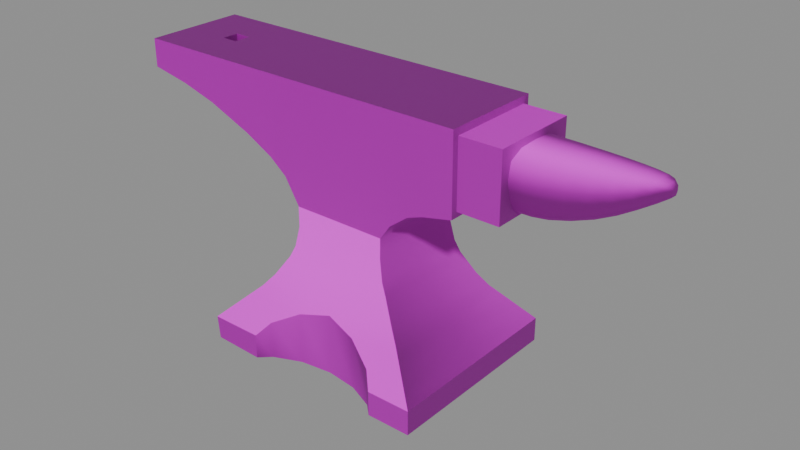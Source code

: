 # Source: anvil.blend  (saved by Blender 5.1.30; exported with 4.5.12 LTS)
import bpy
from mathutils import Matrix  # noqa: F401  (used for matrix-valued properties, if any)

bpy.ops.wm.read_factory_settings(use_empty=True)
scene = bpy.context.scene
scene.name = 'Scene'

# ---- images (referenced by path relative to the original .blend; pixels are not part of the script)
import os
ASSET_DIR = os.environ.get("B2B_ASSET_DIR", "")  # directory of the original .blend (textures are referenced by path, not embedded)
HERE = os.path.dirname(os.path.abspath(__file__))  # packed textures are extracted next to this script under _unpacked/

def load_image(name, relpath, width, height, colorspace="sRGB"):
    """Load a texture the original file referenced (path relative to the .blend, or extracted next to this script)."""
    p = next((c for c in (os.path.join(HERE, relpath), os.path.join(ASSET_DIR, relpath)) if relpath and os.path.exists(c)), "")
    if p:
        img = bpy.data.images.load(p, check_existing=True)
        img.name = name
    else:  # same state as the original file: an image datablock whose file is absent (Cycles renders it pink)
        img = bpy.data.images.new(name, width, height)
        img.source = "FILE"
        img.filepath = "//" + (relpath or name)
    img.colorspace_settings.name = colorspace
    return img
img_t_trim_metal_basecolor_png = load_image('T_Trim_Metal_BaseColor.png', 'T_Trim_Metal_BaseColor.png', 1024, 1024, 'sRGB')
img_t_trim_metal_normal_png = load_image('T_Trim_Metal_Normal.png', 'T_Trim_Metal_Normal.png', 1024, 1024, 'Non-Color')

# ---- materials (node trees are filled in below, after node groups)
mat_mi_trim_metal = bpy.data.materials.new('MI_Trim_Metal')
mat_mi_trim_metal.roughness = 0.8727

# ---- material node trees
mat_mi_trim_metal.use_nodes = True; mat_mi_trim_metal.node_tree.nodes.clear()
_N = mat_mi_trim_metal.node_tree.nodes; _L = mat_mi_trim_metal.node_tree.links
n0 = _N.new('ShaderNodeBsdfPrincipled'); n0.name = 'Principled BSDF'; n0.location = (-200, 100)
n0.inputs[2].default_value = 0.8727
n1 = _N.new('ShaderNodeOutputMaterial'); n1.name = 'Material Output'; n1.location = (200, 100)
n2 = _N.new('ShaderNodeNormalMap'); n2.name = 'Normal Map'; n2.location = (-600, -600)
n2.label = 'Normal/Map'
n3 = _N.new('ShaderNodeTexImage'); n3.name = 'Image Texture'; n3.location = (-600, 300)
n3.image = img_t_trim_metal_basecolor_png
n4 = _N.new('ShaderNodeTexImage'); n4.name = 'Image Texture.001'; n4.location = (-900, -1200)
n4.image = img_t_trim_metal_normal_png
_L.new(n0.outputs[0], n1.inputs[0])
_L.new(n2.outputs[0], n0.inputs[5])
_L.new(n3.outputs[0], n0.inputs[0])
_L.new(n4.outputs[0], n2.inputs[1])
n1.is_active_output = True

# ---- meshes
me_cube_025 = bpy.data.meshes.new('Cube.025')
me_cube_025.from_pydata([(-0.2464, -0.197, 0.002674), (-0.2464, -0.2008, 0.05385), (0.2464, -0.2008, 0.002674), (0.2464, -0.2008, 0.05385), (-0.1702, -0.1426, 0.1281), (0.1702, -0.1426, 0.1281), (-0.1091, -0.108, 0.2221), (0.1093, -0.108, 0.2221), (-0.101, -0.1028, 0.307), (0.1011, -0.1028, 0.307), (-0.1067, -0.1067, 0.5587), (0.1067, -0.1067, 0.5587), (0.1979, -0.1051, 0.3816), (0.1977, -0.1067, 0.5587), (0.261, -0.106, 0.3962), (0.2608, -0.1067, 0.5587), (-0.2282, -0.1063, 0.4245), (-0.228, -0.1067, 0.5587), (-0.1674, -0.1067, 0.5587), (-0.1676, -0.1052, 0.3911), (-0.4794, -0.1067, 0.5004), (-0.4794, -0.1067, 0.5587), (0.261, -0.09288, 0.407), (0.2608, -0.09332, 0.5439), (0.3477, -0.09331, 0.407), (0.3477, -0.09332, 0.5439), (-0.3765, -0.01829, 0.4788), (-0.3427, -0.01829, 0.4692), (-0.3211, -0.1067, 0.5587), (-0.3972, -0.1067, 0.5587), (-0.3764, -0.01765, 0.5587), (-0.3419, -0.01765, 0.5587), (-0.3972, -0.03849, 0.5587), (-0.3211, -0.03849, 0.5587), (-0.3969, -0.1067, 0.4846), (-0.3223, -0.1067, 0.4634), (-0.3211, 0.0, 0.5587), (-0.228, 0.0, 0.5587), (-0.2461, 3.426e-10, 0.002674), (0.2464, 3.426e-10, 0.002674), (-0.2464, 3.426e-10, 0.05385), (-0.1702, 3.426e-10, 0.1281), (0.2464, 3.426e-10, 0.05385), (0.1702, 3.426e-10, 0.1281), (-0.1091, 2.947e-10, 0.2221), (0.1093, 2.947e-10, 0.2221), (-0.101, 1.812e-10, 0.307), (0.1011, 1.812e-10, 0.307), (-0.1676, 6.787e-11, 0.3911), (0.1979, 7.419e-11, 0.3816), (-0.1674, 0.0, 0.5587), (0.1067, 0.0, 0.5587), (-0.1067, 0.0, 0.5587), (0.1977, 0.0, 0.5587), (0.261, 3.474e-11, 0.3962), (0.2608, 0.0, 0.5587), (0.261, 2.569e-11, 0.407), (0.2608, 0.0, 0.5439), (-0.2282, 2.14e-11, 0.4245), (-0.3223, 0.0, 0.4634), (0.3477, 9.834e-13, 0.407), (0.3477, 0.0, 0.5439), (-0.3419, 0.0, 0.5587), (-0.3427, 0.0, 0.4692), (-0.3972, 0.0, 0.5587), (-0.4794, 0.0, 0.5004), (-0.4794, 0.0, 0.5587), (-0.3969, 0.0, 0.4846), (-0.3764, 0.0, 0.5587), (-0.3765, 0.0, 0.4788), (-0.1313, -0.1067, 0.5587), (-0.1315, -0.1044, 0.3613), (-0.1313, 0.0, 0.5587), (-0.1315, 1.086e-10, 0.3613), (-0.1361, -0.2008, 0.05385), (0.1543, -0.2008, 0.05385), (-0.1361, -0.2008, 0.002674), (0.1543, -0.2008, 0.002674), (0.1317, -0.1793, 0.08124), (-0.1135, -0.1793, 0.08124), (-0.05724, -0.1554, 0.1118), (0.008047, -0.1426, 0.1281), (0.07545, -0.1554, 0.1118), (-0.05728, -0.1554, 0.002674), (-0.1136, -0.1793, 0.002674), (0.07549, -0.1554, 0.002674), (0.1318, -0.1793, 0.002674), (0.009106, -0.1471, 0.002674), (-0.2183, 3.426e-10, 0.08124), (-0.2183, -0.1793, 0.08124), (-0.187, 3.426e-10, 0.1118), (-0.187, -0.1554, 0.1118), (0.007709, -0.1078, 0.2221), (0.007693, -0.1025, 0.307), (0.008043, -0.1067, 0.5587), (0.008043, 0.0, 0.5587), (0.187, 3.426e-10, 0.1118), (0.187, -0.1554, 0.1118), (0.2183, -0.1793, 0.08124), (0.2183, 3.426e-10, 0.08124), (0.1646, -0.1046, 0.3696), (0.1643, -0.1067, 0.5587), (0.1646, 9.693e-11, 0.3696), (0.1643, 0.0, 0.5587), (0.007444, -0.1031, 0.2646), (0.1008, 2.128e-10, 0.2646), (0.1008, -0.1034, 0.2646), (-0.1006, 2.127e-10, 0.2646), (-0.1006, -0.1034, 0.2646), (-0.1207, -0.1122, 0.1977), (-0.1484, -0.1288, 0.1545), (0.1209, -0.1122, 0.1977), (0.1485, -0.1288, 0.1545), (-0.1483, 3.426e-10, 0.1546), (-0.1207, 3.207e-10, 0.1977), (0.1209, 3.208e-10, 0.1977), (0.1485, 3.426e-10, 0.1546), (0.007746, -0.1288, 0.1544), (0.007605, -0.1121, 0.1977), (0.1243, -0.1037, 0.3389), (0.1269, -0.1067, 0.5587), (0.1243, 1.407e-10, 0.3389), (0.1269, 0.0, 0.5587), (-0.2463, 0.2008, 0.002674), (0.2464, 0.2008, 0.002674), (0.1702, 0.1426, 0.1281), (-0.1091, 0.108, 0.2221), (0.1093, 0.108, 0.2221), (-0.101, 0.1028, 0.307), (0.1979, 0.1051, 0.3816), (0.2608, 0.1067, 0.5587), (-0.1674, 0.1067, 0.5587), (-0.1676, 0.1052, 0.3911), (-0.4794, 0.1067, 0.5004), (-0.4794, 0.1067, 0.5587), (0.261, 0.09288, 0.407), (0.2608, 0.09332, 0.5439), (0.3477, 0.09331, 0.407), (0.3477, 0.09332, 0.5439), (-0.3765, 0.01829, 0.4788), (-0.3427, 0.01829, 0.4692), (-0.3211, 0.1067, 0.5587), (-0.3972, 0.1067, 0.5587), (-0.3764, 0.01765, 0.5587), (-0.3419, 0.01765, 0.5587), (-0.3972, 0.03849, 0.5587), (-0.3211, 0.03849, 0.5587), (-0.3969, 0.1067, 0.4846), (-0.3223, 0.1067, 0.4634), (-0.1313, 0.1067, 0.5587), (-0.1315, 0.1044, 0.3613), (-0.1361, 0.2008, 0.002674), (0.1543, 0.2008, 0.002674), (-0.1136, 0.1793, 0.002674), (0.009106, 0.1471, 0.002674), (-0.2183, 0.1793, 0.08124), (0.008043, 0.1067, 0.5587), (0.187, 0.1554, 0.1118), (0.2183, 0.1793, 0.08124), (0.1646, 0.1046, 0.3696), (0.1643, 0.1067, 0.5587), (0.1008, 0.1034, 0.2646), (-0.1207, 0.1122, 0.1977), (-0.1484, 0.1288, 0.1545), (0.1269, 0.1067, 0.5587), (0.4061, -0.04029, 0.4186), (0.4061, -0.06569, 0.5157), (0.4061, 0.0, 0.4143), (0.4061, 0.0, 0.5309), (0.3511, 0.0, 0.5309), (0.3511, 3.464e-13, 0.4097), (0.3511, -0.06784, 0.5151), (0.3511, -0.04157, 0.4142), (0.4858, 0.0, 0.439), (0.4858, -0.03337, 0.4423), (0.4858, -0.05409, 0.5189), (0.4858, 0.0, 0.5309), (0.5513, 0.0, 0.4731), (0.5504, -0.02284, 0.4752), (0.5504, -0.03644, 0.5234), (0.5513, 0.0, 0.5309), (0.5941, 0.0, 0.5006), (0.5869, -0.01315, 0.4988), (0.5869, -0.01968, 0.5248), (0.5941, 0.0, 0.5275), (0.4061, -0.06557, 0.4509), (0.3511, -0.06768, 0.4477), (0.4858, -0.05416, 0.4678), (0.5501, -0.0368, 0.4912), (0.5898, -0.01756, 0.5094), (0.6021, -6.849e-11, 0.513), (0.3161, 0.0, 0.5309), (0.3162, 6.276e-12, 0.4097), (0.3161, -0.06784, 0.5151), (0.3162, -0.04154, 0.4142), (0.3162, -0.06768, 0.4477), (0.4061, 0.04029, 0.4186), (0.4061, 0.06569, 0.5157), (0.3511, 0.06784, 0.5151), (0.3511, 0.04157, 0.4142), (0.4858, 0.03337, 0.4423), (0.4858, 0.05409, 0.5189), (0.5504, 0.02284, 0.4752), (0.5504, 0.03644, 0.5234), (0.5869, 0.01315, 0.4988), (0.5869, 0.01968, 0.5248), (0.4061, 0.06557, 0.4509), (0.3511, 0.06768, 0.4477), (0.4858, 0.05416, 0.4678), (0.5501, 0.0368, 0.4912), (0.5898, 0.01756, 0.5094), (0.3161, 0.06784, 0.5151), (0.3162, 0.04154, 0.4142), (0.3162, 0.06768, 0.4477), (0.4061, -0.02142, 0.4149), (0.4061, -0.05474, 0.4291), (0.4061, -0.03888, 0.529), (0.3511, -0.04016, 0.5289), (0.3749, 0.0, 0.4103), (0.3749, 0.0, 0.5309), (0.3749, -0.06757, 0.5152), (0.3749, -0.04141, 0.4147), (0.3511, -0.05648, 0.425), (0.3511, -0.0221, 0.4103), (0.4858, -0.01775, 0.4394), (0.4858, -0.04528, 0.4506), (0.4858, -0.032, 0.5294), (0.4452, 0.0, 0.5309), (0.4452, 0.0, 0.4244), (0.4452, -0.0375, 0.4283), (0.4452, -0.06102, 0.517), (0.551, -0.01217, 0.4733), (0.5501, -0.0309, 0.4804), (0.551, -0.02152, 0.5299), (0.5211, -0.04574, 0.5211), (0.5212, 0.0, 0.5309), (0.5212, 0.0, 0.4558), (0.5211, -0.02838, 0.4586), (0.5919, -0.007366, 0.5003), (0.5893, -0.01514, 0.5032), (0.5919, -0.01153, 0.527), (0.6011, 5.136e-11, 0.5074), (0.5767, 0.0, 0.4888), (0.5736, -0.01719, 0.49), (0.5767, 0.0, 0.5305), (0.5736, -0.02689, 0.5251), (0.4061, -0.0722, 0.4849), (0.3511, -0.07454, 0.4831), (0.4858, -0.05953, 0.4946), (0.5501, -0.04025, 0.5081), (0.5893, -0.0193, 0.5183), (0.6011, -6.849e-11, 0.5206), (0.5733, -0.02713, 0.5019), (0.5992, -0.008587, 0.5125), (0.521, -0.04595, 0.4794), (0.4452, -0.06098, 0.4578), (0.3749, -0.06742, 0.4481), (0.3161, -0.04016, 0.5289), (0.3162, -0.05648, 0.425), (0.3162, -0.02207, 0.4103), (0.3161, -0.07454, 0.4831), (0.4061, 0.02142, 0.4149), (0.4061, 0.05474, 0.4291), (0.4061, 0.03888, 0.529), (0.3511, 0.04016, 0.5289), (0.3749, 0.06757, 0.5152), (0.3749, 0.04141, 0.4147), (0.3511, 0.05648, 0.425), (0.3511, 0.0221, 0.4103), (0.4858, 0.01775, 0.4394), (0.4858, 0.04528, 0.4506), (0.4858, 0.032, 0.5294), (0.4452, 0.0375, 0.4283), (0.4452, 0.06102, 0.517), (0.551, 0.01217, 0.4733), (0.5501, 0.0309, 0.4804), (0.551, 0.02152, 0.5299), (0.5211, 0.04574, 0.5211), (0.5211, 0.02838, 0.4586), (0.5919, 0.007366, 0.5003), (0.5893, 0.01514, 0.5032), (0.5919, 0.01153, 0.527), (0.5736, 0.01719, 0.49), (0.5736, 0.02689, 0.5251), (0.4061, 0.0722, 0.4849), (0.3511, 0.07454, 0.4831), (0.4858, 0.05953, 0.4946), (0.5501, 0.04025, 0.5081), (0.5893, 0.0193, 0.5183), (0.5733, 0.02713, 0.5019), (0.5992, 0.008587, 0.5125), (0.521, 0.04595, 0.4794), (0.4452, 0.06098, 0.4578), (0.3749, 0.06742, 0.4481), (0.3161, 0.04016, 0.5289), (0.3162, 0.05648, 0.425), (0.3162, 0.02207, 0.4103), (0.3161, 0.07454, 0.4831), (0.5212, -0.02704, 0.5297), (0.3749, -0.02201, 0.4108), (0.3749, -0.04, 0.5289), (0.3749, -0.05626, 0.4256), (0.4452, -0.05093, 0.4378), (0.4452, -0.03611, 0.5292), (0.4452, -0.01994, 0.4249), (0.5756, -0.009223, 0.4889), (0.5212, -0.01511, 0.4562), (0.5211, -0.03848, 0.4653), (0.5983, -0.007535, 0.5069), (0.5733, -0.02293, 0.4939), (0.5756, -0.01588, 0.5298), (0.5733, -0.02958, 0.5142), (0.5983, -0.009617, 0.5203), (0.5211, -0.05041, 0.5013), (0.4452, -0.0671, 0.4889), (0.3749, -0.07425, 0.4833), (0.5212, 0.02704, 0.5297), (0.3749, 0.02201, 0.4108), (0.3749, 0.04, 0.5289), (0.3749, 0.05626, 0.4256), (0.4452, 0.05093, 0.4378), (0.4452, 0.03611, 0.5292), (0.4452, 0.01994, 0.4249), (0.5756, 0.009223, 0.4889), (0.5212, 0.01511, 0.4562), (0.5211, 0.03848, 0.4653), (0.5983, 0.007535, 0.5069), (0.5733, 0.02293, 0.4939), (0.5756, 0.01588, 0.5298), (0.5733, 0.02958, 0.5142), (0.5983, 0.009617, 0.5203), (0.5211, 0.05041, 0.5013), (0.4452, 0.0671, 0.4889), (0.3749, 0.07425, 0.4833), (-0.2464, 0.2008, 0.05385), (0.2464, 0.2008, 0.05385), (-0.1702, 0.1426, 0.1281), (0.1011, 0.1028, 0.307), (-0.1067, 0.1067, 0.5587), (0.1067, 0.1067, 0.5587), (0.1977, 0.1067, 0.5587), (0.261, 0.106, 0.3962), (-0.2282, 0.1063, 0.4245), (-0.228, 0.1067, 0.5587), (-0.1361, 0.2008, 0.05385), (0.1543, 0.2008, 0.05385), (0.1317, 0.1793, 0.08124), (-0.1135, 0.1793, 0.08124), (-0.05724, 0.1554, 0.1118), (0.008047, 0.1426, 0.1281), (0.07545, 0.1554, 0.1118), (-0.05728, 0.1554, 0.002674), (0.07549, 0.1554, 0.002674), (0.1318, 0.1793, 0.002674), (-0.187, 0.1554, 0.1118), (0.007709, 0.1078, 0.2221), (0.007693, 0.1025, 0.307), (0.007444, 0.1031, 0.2646), (-0.1006, 0.1034, 0.2646), (0.1209, 0.1122, 0.1977), (0.1485, 0.1288, 0.1545), (0.007746, 0.1288, 0.1544), (0.007605, 0.1121, 0.1977), (0.1243, 0.1037, 0.3389), (-0.2464, -0.197, 0.002674), (-0.2464, 3.126e-10, 0.002674), (0.2464, -0.197, 0.002674), (0.2464, 3.126e-10, 0.002674), (-0.1361, -0.197, 0.002674), (0.1543, -0.197, 0.002674), (-0.1136, -0.176, 0.002674), (-0.05728, -0.1525, 0.002674), (0.009106, -0.1443, 0.002674), (0.1318, -0.176, 0.002674), (0.07549, -0.1525, 0.002674), (-0.2464, 0.197, 0.002674), (0.2464, 0.197, 0.002674), (-0.1361, 0.197, 0.002674), (0.1543, 0.197, 0.002674), (-0.1136, 0.176, 0.002674), (0.07549, 0.1525, 0.002674), (0.1318, 0.176, 0.002674), (-0.05728, 0.1525, 0.002674), (0.009106, 0.1443, 0.002674)], [], [(38, 0, 1, 40), (2, 3, 75, 77), (1, 0, 76, 74), (5, 81, 82, 97), (104, 106, 9, 93), (116, 112, 5, 43), (13, 12, 14, 15), (101, 100, 12, 13), (16, 17, 28, 35), (19, 18, 17, 16), (71, 70, 18, 19), (37, 17, 18, 50), (93, 9, 11, 94), (65, 67, 34, 20), (29, 32, 21), (57, 55, 15, 23), (15, 14, 22, 23), (32, 29, 28, 33), (23, 22, 24, 25), (29, 34, 35, 28), (34, 29, 21, 20), (56, 22, 14, 54), (73, 46, 8, 71), (54, 14, 12, 49), (121, 119, 9, 47), (17, 33, 28), (105, 106, 7, 45), (6, 92, 104, 108), (95, 52, 10, 94), (64, 66, 21, 32), (37, 36, 33, 17), (31, 30, 32, 33), (62, 31, 33, 36), (27, 26, 30, 31), (63, 27, 31, 62), (26, 27, 35, 34), (69, 26, 34, 67), (27, 63, 59, 35), (2, 39, 42, 3), (5, 97, 96, 43), (4, 41, 90, 91), (45, 7, 111, 115), (108, 107, 44, 6), (70, 10, 52, 72), (35, 59, 58, 16), (120, 122, 51, 11), (16, 58, 48, 19), (25, 24, 60, 61), (24, 22, 56, 60), (25, 61, 57, 23), (15, 55, 53, 13), (26, 69, 68, 30), (30, 68, 64, 32), (21, 66, 65, 20), (153, 351, 382, 379), (18, 70, 72, 50), (48, 73, 71, 19), (8, 10, 70, 71), (85, 82, 81, 87), (86, 78, 82, 85), (77, 75, 78, 86), (74, 76, 84, 79), (83, 80, 79, 84), (87, 81, 80, 83), (51, 95, 94, 11), (79, 89, 1, 74), (89, 88, 40, 1), (80, 91, 89, 79), (91, 90, 88, 89), (8, 93, 94, 10), (110, 113, 41, 4), (108, 104, 93, 8), (81, 4, 91, 80), (97, 82, 78, 98), (96, 97, 98, 99), (99, 98, 3, 42), (98, 78, 75, 3), (13, 53, 103, 101), (49, 12, 100, 102), (120, 119, 100, 101), (109, 118, 92, 6), (4, 81, 117, 110), (81, 5, 112, 117), (118, 111, 7, 92), (118, 109, 110, 117), (113, 110, 109, 114), (112, 116, 115, 111), (111, 118, 117, 112), (6, 44, 114, 109), (8, 46, 107, 108), (47, 9, 106, 105), (92, 7, 106, 104), (11, 9, 119, 120), (101, 103, 122, 120), (102, 100, 119, 121), (38, 40, 334, 123), (116, 43, 125, 360), (37, 50, 131, 343), (65, 133, 147, 67), (142, 134, 145), (57, 136, 130, 55), (130, 136, 135, 341), (145, 146, 141, 142), (136, 138, 137, 135), (56, 54, 341, 135), (73, 150, 128, 46), (54, 49, 129, 341), (121, 47, 337, 363), (343, 141, 146), (105, 45, 127, 161), (95, 156, 338, 52), (64, 145, 134, 66), (37, 343, 146, 36), (144, 146, 145, 143), (62, 36, 146, 144), (140, 144, 143, 139), (63, 62, 144, 140), (139, 147, 148, 140), (69, 67, 147, 139), (140, 148, 59, 63), (124, 335, 42, 39), (125, 43, 96, 157), (336, 354, 90, 41), (45, 115, 359, 127), (358, 126, 44, 107), (149, 72, 52, 338), (148, 342, 58, 59), (164, 339, 51, 122), (342, 132, 48, 58), (138, 61, 60, 137), (137, 60, 56, 135), (138, 136, 57, 61), (130, 340, 53, 55), (139, 143, 68, 69), (143, 145, 64, 68), (134, 133, 65, 66), (86, 85, 374, 373), (131, 50, 72, 149), (48, 132, 150, 73), (51, 339, 156, 95), (155, 334, 40, 88), (354, 155, 88, 90), (163, 336, 41, 113), (96, 99, 158, 157), (99, 42, 335, 158), (340, 160, 103, 53), (49, 102, 159, 129), (113, 114, 162, 163), (360, 359, 115, 116), (126, 162, 114, 44), (128, 358, 107, 46), (47, 105, 161, 337), (160, 164, 122, 103), (102, 121, 363, 159), (176, 226, 298, 235), (226, 175, 234, 298), (298, 234, 179, 233), (235, 298, 233, 180), (172, 223, 299, 221), (223, 170, 218, 299), (299, 218, 167, 214), (221, 299, 214, 165), (169, 217, 300, 219), (217, 171, 220, 300), (300, 220, 166, 216), (219, 300, 216, 168), (186, 222, 301, 256), (222, 172, 221, 301), (301, 221, 165, 215), (256, 301, 215, 185), (185, 215, 302, 255), (215, 165, 229, 302), (302, 229, 174, 225), (255, 302, 225, 187), (168, 216, 303, 227), (216, 166, 230, 303), (303, 230, 175, 226), (227, 303, 226, 176), (165, 214, 304, 229), (214, 167, 228, 304), (304, 228, 173, 224), (229, 304, 224, 174), (178, 231, 305, 243), (231, 177, 242, 305), (305, 242, 181, 238), (243, 305, 238, 182), (174, 224, 306, 237), (224, 173, 236, 306), (306, 236, 177, 231), (237, 306, 231, 178), (187, 225, 307, 254), (225, 174, 237, 307), (307, 237, 178, 232), (254, 307, 232, 188), (189, 239, 308, 253), (239, 182, 238, 308), (308, 238, 181, 241), (253, 308, 241, 190), (188, 232, 309, 252), (232, 178, 243, 309), (309, 243, 182, 239), (252, 309, 239, 189), (180, 233, 310, 244), (233, 179, 245, 310), (310, 245, 183, 240), (244, 310, 240, 184), (179, 249, 311, 245), (249, 188, 252, 311), (311, 252, 189, 250), (245, 311, 250, 183), (183, 250, 312, 240), (250, 189, 253, 312), (312, 253, 190, 251), (240, 312, 251, 184), (175, 248, 313, 234), (248, 187, 254, 313), (313, 254, 188, 249), (234, 313, 249, 179), (166, 246, 314, 230), (246, 185, 255, 314), (314, 255, 187, 248), (230, 314, 248, 175), (171, 247, 315, 220), (247, 186, 256, 315), (315, 256, 185, 246), (220, 315, 246, 166), (172, 194, 259, 223), (247, 260, 195, 186), (169, 191, 257, 217), (223, 259, 192, 170), (195, 258, 222, 186), (217, 257, 193, 171), (213, 297, 285, 207), (222, 258, 194, 172), (176, 235, 316, 271), (235, 180, 276, 316), (316, 276, 203, 277), (271, 316, 277, 201), (199, 266, 317, 268), (266, 196, 261, 317), (317, 261, 167, 218), (268, 317, 218, 170), (169, 219, 318, 264), (219, 168, 263, 318), (318, 263, 197, 265), (264, 318, 265, 198), (207, 293, 319, 267), (293, 206, 262, 319), (319, 262, 196, 266), (267, 319, 266, 199), (206, 292, 320, 262), (292, 208, 270, 320), (320, 270, 200, 272), (262, 320, 272, 196), (168, 227, 321, 263), (227, 176, 271, 321), (321, 271, 201, 273), (263, 321, 273, 197), (196, 272, 322, 261), (272, 200, 269, 322), (322, 269, 173, 228), (261, 322, 228, 167), (202, 282, 323, 274), (282, 204, 279, 323), (323, 279, 181, 242), (274, 323, 242, 177), (200, 278, 324, 269), (278, 202, 274, 324), (324, 274, 177, 236), (269, 324, 236, 173), (208, 291, 325, 270), (291, 209, 275, 325), (325, 275, 202, 278), (270, 325, 278, 200), (210, 290, 326, 280), (290, 190, 241, 326), (326, 241, 181, 279), (280, 326, 279, 204), (209, 289, 327, 275), (289, 210, 280, 327), (327, 280, 204, 282), (275, 327, 282, 202), (180, 244, 328, 276), (244, 184, 281, 328), (328, 281, 205, 283), (276, 328, 283, 203), (203, 283, 329, 287), (283, 205, 288, 329), (329, 288, 210, 289), (287, 329, 289, 209), (205, 281, 330, 288), (281, 184, 251, 330), (330, 251, 190, 290), (288, 330, 290, 210), (201, 277, 331, 286), (277, 203, 287, 331), (331, 287, 209, 291), (286, 331, 291, 208), (197, 273, 332, 284), (273, 201, 286, 332), (332, 286, 208, 292), (284, 332, 292, 206), (198, 265, 333, 285), (265, 197, 284, 333), (333, 284, 206, 293), (285, 333, 293, 207), (285, 297, 211, 198), (192, 296, 268, 170), (268, 296, 212, 199), (198, 211, 294, 264), (264, 294, 191, 169), (199, 212, 295, 267), (267, 295, 213, 207), (171, 193, 260, 247), (124, 152, 345, 335), (334, 344, 151, 123), (125, 157, 350, 349), (357, 356, 337, 161), (340, 130, 341, 129), (160, 340, 129, 159), (342, 148, 141, 343), (132, 342, 343, 131), (150, 132, 131, 149), (356, 156, 339, 337), (142, 141, 148, 147), (147, 133, 134, 142), (126, 358, 357, 355), (128, 150, 149, 338), (352, 154, 349, 350), (353, 352, 350, 346), (152, 353, 346, 345), (344, 347, 153, 151), (351, 153, 347, 348), (154, 351, 348, 349), (347, 344, 334, 155), (348, 347, 155, 354), (128, 338, 156, 356), (358, 128, 356, 357), (349, 348, 354, 336), (157, 158, 346, 350), (158, 335, 345, 346), (164, 160, 159, 363), (162, 126, 355, 362), (336, 163, 361, 349), (349, 361, 360, 125), (362, 355, 127, 359), (362, 361, 163, 162), (359, 360, 361, 362), (355, 357, 161, 127), (339, 164, 363, 337), (151, 153, 379, 377), (124, 39, 367, 376), (87, 83, 371, 372), (77, 86, 373, 369), (152, 124, 376, 378), (38, 123, 375, 365), (2, 77, 369, 366), (123, 151, 377, 375), (351, 154, 383, 382), (83, 84, 370, 371), (76, 0, 364, 368), (154, 352, 380, 383), (39, 2, 366, 367), (353, 152, 378, 381), (0, 38, 365, 364), (84, 76, 368, 370), (372, 371, 365), (365, 382, 383), (368, 364, 370), (364, 365, 370), (365, 367, 372), (367, 366, 373), (374, 367, 373), (366, 369, 373), (371, 370, 365), (367, 374, 372), (365, 375, 379), (375, 377, 379), (376, 367, 381), (367, 365, 383), (380, 367, 383), (381, 378, 376), (380, 381, 367), (365, 379, 382), (352, 353, 381, 380), (85, 87, 372, 374)])
me_cube_025.polygons.foreach_set('use_smooth', [True] * 386)
_k = set([(0, 1), (0, 38), (0, 76), (0, 364), (1, 40), (1, 74), (1, 89), (2, 3), (2, 39), (2, 77), (2, 366), (3, 42), (3, 75), (3, 98), (4, 91), (4, 110), (5, 97), (5, 112), (6, 108), (6, 109), (7, 106), (7, 111), (8, 71), (8, 108), (9, 106), (9, 119), (10, 70), (10, 94), (11, 94), (11, 120), (12, 14), (12, 100), (13, 15), (13, 101), (14, 15), (14, 54), (15, 55), (16, 19), (16, 35), (17, 18), (17, 28), (18, 70), (19, 71), (20, 21), (20, 34), (20, 65), (21, 29), (21, 66), (22, 23), (22, 24), (22, 56), (23, 25), (23, 57), (24, 25), (24, 60), (25, 61), (26, 27), (26, 30), (26, 69), (27, 31), (27, 63), (28, 29), (30, 31), (30, 68), (31, 62), (34, 35), (38, 123), (39, 124), (40, 334), (42, 335), (54, 341), (55, 130), (56, 135), (57, 136), (60, 137), (61, 138), (62, 144), (63, 140), (65, 133), (66, 134), (68, 143), (69, 139), (74, 76), (74, 79), (75, 77), (75, 78), (76, 84), (77, 86), (78, 82), (79, 80), (80, 81), (81, 82), (83, 84), (83, 87), (85, 86), (85, 87), (89, 91), (97, 98), (100, 119), (101, 120), (109, 110), (111, 112), (123, 151), (123, 334), (123, 375), (124, 152), (124, 335), (124, 376), (125, 157), (125, 360), (126, 162), (126, 358), (127, 161), (127, 359), (128, 150), (128, 358), (129, 159), (129, 341), (130, 340), (130, 341), (131, 149), (131, 343), (132, 150), (132, 342), (133, 134), (133, 147), (134, 142), (135, 136), (135, 137), (136, 138), (137, 138), (139, 140), (139, 143), (140, 144), (141, 142), (141, 343), (143, 144), (147, 148), (148, 342), (149, 338), (151, 153), (151, 344), (152, 345), (152, 353), (153, 351), (154, 351), (154, 352), (155, 334), (155, 354), (156, 338), (156, 339), (157, 158), (158, 335), (159, 363), (160, 164), (160, 340), (161, 337), (162, 163), (163, 336), (164, 339), (334, 344), (335, 345), (336, 354), (337, 363), (344, 347), (345, 346), (346, 350), (347, 348), (348, 349), (349, 350), (352, 353), (359, 360), (364, 365), (365, 375), (366, 367), (367, 376)])
me_cube_025.attributes.new('sharp_edge', 'BOOLEAN', 'EDGE').data.foreach_set('value', [ (min(e.vertices), max(e.vertices)) in _k for e in me_cube_025.edges])
_uv = me_cube_025.uv_layers.new(name='UVMap')
_uv.uv.foreach_set('vector', [0.7715, 0.932, 0.6255, 0.932, 0.6255, 0.8608, 0.7715, 0.8608, 0.3489, 0.8554, 0.3489, 0.9361, 0.2869, 0.9361, 0.2869, 0.8554, -0.005038, 0.9361, -0.004605, 0.8522, 0.06971, 0.8535, 0.06928, 0.9361, 0.41, 0.9086, 0.3205, 0.9086, 0.3577, 0.9158, 0.4192, 0.9158, 0.3204, 0.8745, 0.3742, 0.8745, 0.3744, 0.8616, 0.3205, 0.8616, 0.461, 0.8983, 0.461, 0.941, 0.4389, 0.941, 0.4389, 0.8983, 0.4303, 0.9379, 0.4303, 0.8842, 0.4668, 0.8886, 0.4668, 0.9379, 0.411, 0.9379, 0.411, 0.8805, 0.4303, 0.8842, 0.4303, 0.9379, 0.1844, 0.8972, 0.1844, 0.9379, 0.1306, 0.9379, 0.1298, 0.909, 0.2194, 0.8871, 0.2194, 0.9379, 0.1844, 0.9379, 0.1844, 0.8972, 0.2402, 0.878, 0.2402, 0.9379, 0.2194, 0.9379, 0.2194, 0.8871, 0.5047, 0.9006, 0.5047, 0.9448, 0.4766, 0.9448, 0.4766, 0.9006, 0.3205, 0.8616, 0.3744, 0.8616, 0.3777, 0.9379, 0.3207, 0.9379, 0.7325, 0.8985, 0.6812, 0.8985, 0.6812, 0.8519, 0.7325, 0.8519, 0.5831, 0.9448, 0.5831, 0.9166, 0.6212, 0.9448, 0.5626, 0.7473, 0.5626, 0.757, 0.4977, 0.757, 0.5058, 0.7473, 0.4977, 0.757, 0.4977, 0.7066, 0.5058, 0.715, 0.5058, 0.7473, 0.5831, 0.9166, 0.5831, 0.9448, 0.5478, 0.9448, 0.5478, 0.9166, 0.6467, 0.7532, 0.6467, 0.7083, 0.6859, 0.7083, 0.6859, 0.7532, 0.08658, 0.9379, 0.08679, 0.9154, 0.1298, 0.909, 0.1306, 0.9379, 0.08679, 0.9154, 0.08658, 0.9379, 0.03909, 0.9379, 0.03909, 0.9202, 0.5626, 0.715, 0.5058, 0.715, 0.4977, 0.7066, 0.5626, 0.7066, 0.5006, 0.8985, 0.4626, 0.8985, 0.4626, 0.8519, 0.5006, 0.8519, 0.6831, 0.8983, 0.6831, 0.941, 0.641, 0.941, 0.641, 0.8983, 0.5894, 0.8983, 0.5894, 0.941, 0.5698, 0.941, 0.5698, 0.8983, 0.5047, 0.9448, 0.5478, 0.9166, 0.5478, 0.9448, 0.5417, 0.8983, 0.5417, 0.941, 0.5133, 0.941, 0.5133, 0.8983, 0.2532, 0.8859, 0.3205, 0.8859, 0.3204, 0.8745, 0.2581, 0.8745, 0.3954, 0.9006, 0.4485, 0.9006, 0.4485, 0.9448, 0.3954, 0.9448, 0.5831, 0.9006, 0.6212, 0.9006, 0.6212, 0.9448, 0.5831, 0.9166, 0.5047, 0.9006, 0.5478, 0.9006, 0.5478, 0.9166, 0.5047, 0.9448, 0.5575, 0.908, 0.5735, 0.908, 0.5831, 0.9166, 0.5478, 0.9166, 0.5575, 0.9006, 0.5575, 0.908, 0.5478, 0.9166, 0.5478, 0.9006, 0.2847, 0.7127, 0.3174, 0.7127, 0.3174, 0.7492, 0.2847, 0.7492, 0.2184, 0.7127, 0.2847, 0.7127, 0.2847, 0.7492, 0.2184, 0.7492, 0.6683, 0.8915, 0.6468, 0.8915, 0.6339, 0.8519, 0.6812, 0.8519, 0.6683, 0.8985, 0.6683, 0.8915, 0.6812, 0.8519, 0.6812, 0.8985, 0.6468, 0.8915, 0.6468, 0.8985, 0.6339, 0.8985, 0.6339, 0.8519, 0.3489, 0.8554, 0.4949, 0.8554, 0.4949, 0.9361, 0.3489, 0.9361, 0.4389, 0.941, 0.4058, 0.941, 0.4058, 0.8983, 0.4389, 0.8983, 0.3414, 0.8519, 0.3414, 0.8985, 0.3271, 0.8985, 0.3271, 0.8519, 0.5133, 0.8983, 0.5133, 0.941, 0.495, 0.941, 0.495, 0.8983, 0.4366, 0.8519, 0.4366, 0.8985, 0.4102, 0.8985, 0.4102, 0.8519, 0.4599, 0.9448, 0.4485, 0.9448, 0.4485, 0.9006, 0.4599, 0.9006, 0.6339, 0.8519, 0.6339, 0.8985, 0.5715, 0.8985, 0.5715, 0.8519, 0.3403, 0.9448, 0.3403, 0.9006, 0.3497, 0.9006, 0.3497, 0.9448, 0.5715, 0.8519, 0.5715, 0.8985, 0.5292, 0.8985, 0.5292, 0.8519, 0.5015, 0.7553, 0.5015, 0.7065, 0.5664, 0.7065, 0.5664, 0.7553, 0.631, 0.7086, 0.631, 0.7536, 0.5659, 0.7536, 0.5659, 0.7086, 0.6316, 0.753, 0.5665, 0.753, 0.5665, 0.7081, 0.6316, 0.7081, 0.2783, 0.9448, 0.2783, 0.9006, 0.3075, 0.9006, 0.3075, 0.9448, 0.3174, 0.7127, 0.3533, 0.7127, 0.3533, 0.7492, 0.3174, 0.7492, 0.5735, 0.908, 0.5735, 0.9006, 0.5831, 0.9006, 0.5831, 0.9166, 0.6294, 0.7535, 0.5642, 0.7535, 0.5642, 0.7069, 0.6294, 0.7069, 0.09147, 0.8539, 0.1332, 0.8546, 0.1332, 0.8546, 0.09147, 0.8539, 0.4766, 0.9448, 0.4599, 0.9448, 0.4599, 0.9006, 0.4766, 0.9006, 0.5292, 0.8985, 0.5006, 0.8985, 0.5006, 0.8519, 0.5292, 0.8519, 0.2579, 0.8616, 0.2544, 0.9379, 0.2402, 0.9379, 0.2402, 0.878, 0.2234, 0.8554, 0.2234, 0.9361, 0.1771, 0.9361, 0.1783, 0.8554, 0.2651, 0.8554, 0.2651, 0.9361, 0.2234, 0.9361, 0.2234, 0.8554, 0.2869, 0.8554, 0.2869, 0.9361, 0.2651, 0.9361, 0.2651, 0.8554, 0.06928, 0.9361, 0.06971, 0.8535, 0.09147, 0.8539, 0.0908, 0.9361, 0.1332, 0.8546, 0.1322, 0.9361, 0.0908, 0.9361, 0.09147, 0.8539, 0.1783, 0.8554, 0.1771, 0.9361, 0.1322, 0.9361, 0.1332, 0.8546, 0.3497, 0.9006, 0.3954, 0.9006, 0.3954, 0.9448, 0.3497, 0.9448, 0.2535, 0.9293, 0.1957, 0.9293, 0.1802, 0.9391, 0.241, 0.9391, 0.3005, 0.8519, 0.3005, 0.8985, 0.2765, 0.8985, 0.2765, 0.8519, 0.2845, 0.9158, 0.2129, 0.9158, 0.1957, 0.9293, 0.2535, 0.9293, 0.3271, 0.8519, 0.3271, 0.8985, 0.3005, 0.8985, 0.3005, 0.8519, 0.2579, 0.8616, 0.3205, 0.8616, 0.3207, 0.9379, 0.2544, 0.9379, 0.3623, 0.8519, 0.3624, 0.8985, 0.3414, 0.8985, 0.3414, 0.8519, 0.2581, 0.8745, 0.3204, 0.8745, 0.3205, 0.8616, 0.2579, 0.8616, 0.3205, 0.9086, 0.2222, 0.9086, 0.2129, 0.9158, 0.2845, 0.9158, 0.4192, 0.9158, 0.3577, 0.9158, 0.3887, 0.9293, 0.4365, 0.9293, 0.4058, 0.8983, 0.4058, 0.941, 0.3676, 0.941, 0.3676, 0.8983, 0.3676, 0.8983, 0.3676, 0.941, 0.3413, 0.941, 0.3413, 0.8983, 0.4365, 0.9293, 0.3887, 0.9293, 0.4011, 0.9391, 0.4519, 0.9391, 0.3075, 0.9448, 0.3075, 0.9006, 0.323, 0.9006, 0.323, 0.9448, 0.641, 0.8983, 0.641, 0.941, 0.6184, 0.941, 0.6184, 0.8983, 0.3894, 0.9379, 0.3877, 0.8712, 0.411, 0.8805, 0.411, 0.9379, 0.2465, 0.8929, 0.3205, 0.8929, 0.3205, 0.8859, 0.2532, 0.8859, 0.2222, 0.9086, 0.3205, 0.9086, 0.3203, 0.899, 0.2342, 0.899, 0.3205, 0.9086, 0.41, 0.9086, 0.398, 0.899, 0.3203, 0.899, 0.3205, 0.8929, 0.3858, 0.8929, 0.3791, 0.8859, 0.3205, 0.8859, 0.3205, 0.8929, 0.2465, 0.8929, 0.2342, 0.899, 0.3203, 0.899, 0.3624, 0.8985, 0.3623, 0.8519, 0.3937, 0.8519, 0.3937, 0.8985, 0.461, 0.941, 0.461, 0.8983, 0.495, 0.8983, 0.495, 0.941, 0.3858, 0.8929, 0.3205, 0.8929, 0.3203, 0.899, 0.398, 0.899, 0.4102, 0.8519, 0.4102, 0.8985, 0.3937, 0.8985, 0.3937, 0.8519, 0.4626, 0.8519, 0.4626, 0.8985, 0.4366, 0.8985, 0.4366, 0.8519, 0.5698, 0.8983, 0.5698, 0.941, 0.5417, 0.941, 0.5417, 0.8983, 0.3205, 0.8859, 0.3791, 0.8859, 0.3742, 0.8745, 0.3204, 0.8745, 0.3777, 0.9379, 0.3744, 0.8616, 0.3877, 0.8712, 0.3894, 0.9379, 0.323, 0.9448, 0.323, 0.9006, 0.3403, 0.9006, 0.3403, 0.9448, 0.6184, 0.8983, 0.6184, 0.941, 0.5894, 0.941, 0.5894, 0.8983, 0.7715, 0.932, 0.7715, 0.8608, 0.9175, 0.8608, 0.9175, 0.932, 0.461, 0.8983, 0.4389, 0.8983, 0.4389, 0.8556, 0.461, 0.8556, 0.5047, 0.9006, 0.4766, 0.9006, 0.4766, 0.8564, 0.5047, 0.8564, 0.7325, 0.8985, 0.7325, 0.9452, 0.6812, 0.9452, 0.6812, 0.8985, 0.5831, 0.8564, 0.6212, 0.8564, 0.5831, 0.8847, 0.5626, 0.7473, 0.6195, 0.7473, 0.6276, 0.757, 0.5626, 0.757, 0.6276, 0.757, 0.6195, 0.7473, 0.6195, 0.715, 0.6276, 0.7066, 0.5831, 0.8847, 0.5478, 0.8847, 0.5478, 0.8564, 0.5831, 0.8564, 0.6467, 0.7532, 0.6859, 0.7532, 0.6859, 0.7083, 0.6467, 0.7083, 0.5626, 0.715, 0.5626, 0.7066, 0.6276, 0.7066, 0.6195, 0.715, 0.5006, 0.8985, 0.5006, 0.9452, 0.4626, 0.9452, 0.4626, 0.8985, 0.6831, 0.8983, 0.641, 0.8983, 0.641, 0.8556, 0.6831, 0.8556, 0.5894, 0.8983, 0.5698, 0.8983, 0.5698, 0.8556, 0.5894, 0.8556, 0.5047, 0.8564, 0.5478, 0.8564, 0.5478, 0.8847, 0.5417, 0.8983, 0.5133, 0.8983, 0.5133, 0.8556, 0.5417, 0.8556, 0.3954, 0.9006, 0.3954, 0.8564, 0.4485, 0.8564, 0.4485, 0.9006, 0.5831, 0.9006, 0.5831, 0.8847, 0.6212, 0.8564, 0.6212, 0.9006, 0.5047, 0.9006, 0.5047, 0.8564, 0.5478, 0.8847, 0.5478, 0.9006, 0.5575, 0.8933, 0.5478, 0.8847, 0.5831, 0.8847, 0.5735, 0.8933, 0.5575, 0.9006, 0.5478, 0.9006, 0.5478, 0.8847, 0.5575, 0.8933, 0.4219, 0.7127, 0.4219, 0.7492, 0.3892, 0.7492, 0.3892, 0.7127, 0.2184, 0.7127, 0.2184, 0.7492, 0.1521, 0.7492, 0.1521, 0.7127, 0.6683, 0.9055, 0.6812, 0.9452, 0.6339, 0.9452, 0.6468, 0.9055, 0.6683, 0.8985, 0.6812, 0.8985, 0.6812, 0.9452, 0.6683, 0.9055, 0.6468, 0.9055, 0.6339, 0.9452, 0.6339, 0.8985, 0.6468, 0.8985, 0.6409, 0.8554, 0.6409, 0.9361, 0.4949, 0.9361, 0.4949, 0.8554, 0.4389, 0.8556, 0.4389, 0.8983, 0.4058, 0.8983, 0.4058, 0.8556, 0.3414, 0.9452, 0.3271, 0.9452, 0.3271, 0.8985, 0.3414, 0.8985, 0.5133, 0.8983, 0.495, 0.8983, 0.495, 0.8556, 0.5133, 0.8556, 0.4366, 0.9452, 0.4102, 0.9452, 0.4102, 0.8985, 0.4366, 0.8985, 0.4599, 0.8564, 0.4599, 0.9006, 0.4485, 0.9006, 0.4485, 0.8564, 0.6339, 0.9452, 0.5715, 0.9452, 0.5715, 0.8985, 0.6339, 0.8985, 0.3403, 0.8564, 0.3497, 0.8564, 0.3497, 0.9006, 0.3403, 0.9006, 0.5715, 0.9452, 0.5292, 0.9452, 0.5292, 0.8985, 0.5715, 0.8985, 0.6313, 0.7553, 0.5664, 0.7553, 0.5664, 0.7065, 0.6313, 0.7065, 0.5009, 0.7086, 0.5659, 0.7086, 0.5659, 0.7536, 0.5009, 0.7536, 0.5014, 0.753, 0.5014, 0.7081, 0.5665, 0.7081, 0.5665, 0.753, 0.2783, 0.8564, 0.3075, 0.8564, 0.3075, 0.9006, 0.2783, 0.9006, 0.3892, 0.7127, 0.3892, 0.7492, 0.3533, 0.7492, 0.3533, 0.7127, 0.5735, 0.8933, 0.5831, 0.8847, 0.5831, 0.9006, 0.5735, 0.9006, 0.499, 0.7535, 0.499, 0.7069, 0.5642, 0.7069, 0.5642, 0.7535, 0.2651, 0.8554, 0.2234, 0.8554, 0.2234, 0.8554, 0.2651, 0.8554, 0.4766, 0.8564, 0.4766, 0.9006, 0.4599, 0.9006, 0.4599, 0.8564, 0.5292, 0.8985, 0.5292, 0.9452, 0.5006, 0.9452, 0.5006, 0.8985, 0.3497, 0.9006, 0.3497, 0.8564, 0.3954, 0.8564, 0.3954, 0.9006, 0.3005, 0.9452, 0.2765, 0.9452, 0.2765, 0.8985, 0.3005, 0.8985, 0.3271, 0.9452, 0.3005, 0.9452, 0.3005, 0.8985, 0.3271, 0.8985, 0.3623, 0.9452, 0.3414, 0.9452, 0.3414, 0.8985, 0.3624, 0.8985, 0.4058, 0.8983, 0.3676, 0.8983, 0.3676, 0.8556, 0.4058, 0.8556, 0.3676, 0.8983, 0.3413, 0.8983, 0.3413, 0.8556, 0.3676, 0.8556, 0.3075, 0.8564, 0.323, 0.8564, 0.323, 0.9006, 0.3075, 0.9006, 0.641, 0.8983, 0.6184, 0.8983, 0.6184, 0.8556, 0.641, 0.8556, 0.3624, 0.8985, 0.3937, 0.8985, 0.3937, 0.9452, 0.3623, 0.9452, 0.461, 0.8556, 0.495, 0.8556, 0.495, 0.8983, 0.461, 0.8983, 0.4102, 0.9452, 0.3937, 0.9452, 0.3937, 0.8985, 0.4102, 0.8985, 0.4626, 0.9452, 0.4366, 0.9452, 0.4366, 0.8985, 0.4626, 0.8985, 0.5698, 0.8983, 0.5417, 0.8983, 0.5417, 0.8556, 0.5698, 0.8556, 0.323, 0.8564, 0.3403, 0.8564, 0.3403, 0.9006, 0.323, 0.9006, 0.6184, 0.8983, 0.5894, 0.8983, 0.5894, 0.8556, 0.6184, 0.8556, 0.8429, 0.1883, 0.8195, 0.1739, 0.8306, 0.1669, 0.847, 0.1765, 0.8195, 0.1739, 0.8076, 0.1553, 0.8217, 0.1542, 0.8306, 0.1669, 0.8306, 0.1669, 0.8217, 0.1542, 0.8321, 0.1543, 0.8387, 0.1623, 0.847, 0.1765, 0.8306, 0.1669, 0.8387, 0.1623, 0.8497, 0.1683, 0.8358, 0.0276, 0.8642, 0.02403, 0.8636, 0.03389, 0.8372, 0.03627, 0.8642, 0.02403, 0.8961, 0.0287, 0.8927, 0.03912, 0.8636, 0.03389, 0.8636, 0.03389, 0.8927, 0.03912, 0.888, 0.05321, 0.8623, 0.04817, 0.8372, 0.03627, 0.8636, 0.03389, 0.8623, 0.04817, 0.8389, 0.04991, 0.8234, 0.2469, 0.7683, 0.206, 0.7803, 0.1973, 0.8285, 0.2318, 0.7683, 0.206, 0.749, 0.1575, 0.7615, 0.1561, 0.7803, 0.1973, 0.7803, 0.1973, 0.7615, 0.1561, 0.7772, 0.155, 0.7943, 0.1881, 0.8285, 0.2318, 0.7803, 0.1973, 0.7943, 0.1881, 0.834, 0.2151, 0.7791, 0.05758, 0.8102, 0.03595, 0.8141, 0.04491, 0.7869, 0.06581, 0.8102, 0.03595, 0.8358, 0.0276, 0.8372, 0.03627, 0.8141, 0.04491, 0.8141, 0.04491, 0.8372, 0.03627, 0.8389, 0.04991, 0.8187, 0.05807, 0.7869, 0.06581, 0.8141, 0.04491, 0.8187, 0.05807, 0.796, 0.07753, 0.796, 0.07753, 0.8187, 0.05807, 0.8238, 0.07538, 0.806, 0.09251, 0.8187, 0.05807, 0.8389, 0.04991, 0.8406, 0.06806, 0.8238, 0.07538, 0.8238, 0.07538, 0.8406, 0.06806, 0.8418, 0.08593, 0.8281, 0.09229, 0.806, 0.09251, 0.8238, 0.07538, 0.8281, 0.09229, 0.8146, 0.1067, 0.834, 0.2151, 0.7943, 0.1881, 0.8086, 0.1796, 0.8392, 0.1994, 0.7943, 0.1881, 0.7772, 0.155, 0.7941, 0.1547, 0.8086, 0.1796, 0.8086, 0.1796, 0.7941, 0.1547, 0.8076, 0.1553, 0.8195, 0.1739, 0.8392, 0.1994, 0.8086, 0.1796, 0.8195, 0.1739, 0.8429, 0.1883, 0.8389, 0.04991, 0.8623, 0.04817, 0.8604, 0.06671, 0.8406, 0.06806, 0.8623, 0.04817, 0.888, 0.05321, 0.882, 0.07117, 0.8604, 0.06671, 0.8604, 0.06671, 0.882, 0.07117, 0.8761, 0.08871, 0.8582, 0.08488, 0.8406, 0.06806, 0.8604, 0.06671, 0.8582, 0.08488, 0.8418, 0.08593, 0.8469, 0.1209, 0.8556, 0.1209, 0.8548, 0.1343, 0.8493, 0.1334, 0.8556, 0.1209, 0.8648, 0.1232, 0.8603, 0.1362, 0.8548, 0.1343, 0.8548, 0.1343, 0.8603, 0.1362, 0.8571, 0.1458, 0.8545, 0.1445, 0.8493, 0.1334, 0.8548, 0.1343, 0.8545, 0.1445, 0.8519, 0.1423, 0.8418, 0.08593, 0.8582, 0.08488, 0.8569, 0.104, 0.8447, 0.1046, 0.8582, 0.08488, 0.8761, 0.08871, 0.8702, 0.107, 0.8569, 0.104, 0.8569, 0.104, 0.8702, 0.107, 0.8648, 0.1232, 0.8556, 0.1209, 0.8447, 0.1046, 0.8569, 0.104, 0.8556, 0.1209, 0.8469, 0.1209, 0.8146, 0.1067, 0.8281, 0.09229, 0.8347, 0.1094, 0.8255, 0.1201, 0.8281, 0.09229, 0.8418, 0.08593, 0.8447, 0.1046, 0.8347, 0.1094, 0.8347, 0.1094, 0.8447, 0.1046, 0.8469, 0.1209, 0.84, 0.1241, 0.8255, 0.1201, 0.8347, 0.1094, 0.84, 0.1241, 0.8339, 0.1315, 0.8494, 0.1469, 0.8509, 0.1445, 0.8541, 0.1477, 0.8533, 0.1493, 0.8509, 0.1445, 0.8519, 0.1423, 0.8545, 0.1445, 0.8541, 0.1477, 0.8541, 0.1477, 0.8545, 0.1445, 0.8571, 0.1458, 0.8561, 0.1487, 0.8533, 0.1493, 0.8541, 0.1477, 0.8561, 0.1487, 0.8556, 0.1502, 0.8339, 0.1315, 0.84, 0.1241, 0.845, 0.1354, 0.8414, 0.1401, 0.84, 0.1241, 0.8469, 0.1209, 0.8493, 0.1334, 0.845, 0.1354, 0.845, 0.1354, 0.8493, 0.1334, 0.8519, 0.1423, 0.8509, 0.1445, 0.8414, 0.1401, 0.845, 0.1354, 0.8509, 0.1445, 0.8494, 0.1469, 0.8497, 0.1683, 0.8387, 0.1623, 0.8454, 0.1578, 0.8521, 0.1608, 0.8387, 0.1623, 0.8321, 0.1543, 0.8406, 0.1536, 0.8454, 0.1578, 0.8454, 0.1578, 0.8406, 0.1536, 0.8474, 0.1528, 0.8507, 0.1537, 0.8521, 0.1608, 0.8454, 0.1578, 0.8507, 0.1537, 0.8542, 0.1546, 0.8321, 0.1543, 0.8303, 0.1436, 0.8393, 0.1474, 0.8406, 0.1536, 0.8303, 0.1436, 0.8339, 0.1315, 0.8414, 0.1401, 0.8393, 0.1474, 0.8393, 0.1474, 0.8414, 0.1401, 0.8494, 0.1469, 0.8482, 0.1502, 0.8406, 0.1536, 0.8393, 0.1474, 0.8482, 0.1502, 0.8474, 0.1528, 0.8474, 0.1528, 0.8482, 0.1502, 0.8524, 0.1514, 0.8507, 0.1537, 0.8482, 0.1502, 0.8494, 0.1469, 0.8533, 0.1493, 0.8524, 0.1514, 0.8524, 0.1514, 0.8533, 0.1493, 0.8556, 0.1502, 0.855, 0.152, 0.8507, 0.1537, 0.8524, 0.1514, 0.855, 0.152, 0.8542, 0.1546, 0.8076, 0.1553, 0.8052, 0.1319, 0.8196, 0.138, 0.8217, 0.1542, 0.8052, 0.1319, 0.8146, 0.1067, 0.8255, 0.1201, 0.8196, 0.138, 0.8196, 0.138, 0.8255, 0.1201, 0.8339, 0.1315, 0.8303, 0.1436, 0.8217, 0.1542, 0.8196, 0.138, 0.8303, 0.1436, 0.8321, 0.1543, 0.7772, 0.155, 0.7769, 0.1159, 0.7924, 0.1241, 0.7941, 0.1547, 0.7769, 0.1159, 0.796, 0.07753, 0.806, 0.09251, 0.7924, 0.1241, 0.7924, 0.1241, 0.806, 0.09251, 0.8146, 0.1067, 0.8052, 0.1319, 0.7941, 0.1547, 0.7924, 0.1241, 0.8052, 0.1319, 0.8076, 0.1553, 0.749, 0.1575, 0.7514, 0.1052, 0.7628, 0.1095, 0.7615, 0.1561, 0.7514, 0.1052, 0.7791, 0.05758, 0.7869, 0.06581, 0.7628, 0.1095, 0.7628, 0.1095, 0.7869, 0.06581, 0.796, 0.07753, 0.7769, 0.1159, 0.7615, 0.1561, 0.7628, 0.1095, 0.7769, 0.1159, 0.7772, 0.155, 0.8358, 0.0276, 0.8329, 0.01711, 0.8635, 0.01486, 0.8642, 0.02403, 0.7514, 0.1052, 0.74, 0.09941, 0.7748, 0.05079, 0.7791, 0.05758, 0.8234, 0.2469, 0.8196, 0.262, 0.7588, 0.2135, 0.7683, 0.206, 0.8642, 0.02403, 0.8635, 0.01486, 0.8963, 0.02103, 0.8961, 0.0287, 0.7748, 0.05079, 0.8063, 0.02742, 0.8102, 0.03595, 0.7791, 0.05758, 0.7683, 0.206, 0.7588, 0.2135, 0.7319, 0.1602, 0.749, 0.1575, 0.9839, 0.1157, 0.9799, 0.1768, 0.9668, 0.1773, 0.9728, 0.1223, 0.8102, 0.03595, 0.8063, 0.02742, 0.8329, 0.01711, 0.8358, 0.0276, 0.8429, 0.1883, 0.847, 0.1765, 0.8659, 0.1787, 0.8703, 0.1909, 0.847, 0.1765, 0.8497, 0.1683, 0.8622, 0.1702, 0.8659, 0.1787, 0.8659, 0.1787, 0.8622, 0.1702, 0.8723, 0.1677, 0.8807, 0.1738, 0.8703, 0.1909, 0.8659, 0.1787, 0.8807, 0.1738, 0.891, 0.1832, 0.9461, 0.06316, 0.9391, 0.06981, 0.9192, 0.0522, 0.9245, 0.04393, 0.9391, 0.06981, 0.9294, 0.07988, 0.9116, 0.0645, 0.9192, 0.0522, 0.9192, 0.0522, 0.9116, 0.0645, 0.888, 0.05321, 0.8927, 0.03912, 0.9245, 0.04393, 0.9192, 0.0522, 0.8927, 0.03912, 0.8961, 0.0287, 0.8234, 0.2469, 0.8285, 0.2318, 0.8876, 0.2331, 0.8916, 0.2463, 0.8285, 0.2318, 0.834, 0.2151, 0.882, 0.2175, 0.8876, 0.2331, 0.8876, 0.2331, 0.882, 0.2175, 0.9157, 0.2013, 0.9279, 0.2121, 0.8916, 0.2463, 0.8876, 0.2331, 0.9279, 0.2121, 0.9377, 0.2219, 0.9728, 0.1223, 0.9617, 0.124, 0.9525, 0.09071, 0.9611, 0.08599, 0.9617, 0.124, 0.9472, 0.1279, 0.9407, 0.09854, 0.9525, 0.09071, 0.9525, 0.09071, 0.9407, 0.09854, 0.9294, 0.07988, 0.9391, 0.06981, 0.9611, 0.08599, 0.9525, 0.09071, 0.9391, 0.06981, 0.9461, 0.06316, 0.9472, 0.1279, 0.9301, 0.1339, 0.9261, 0.1094, 0.9407, 0.09854, 0.9301, 0.1339, 0.9145, 0.1401, 0.9124, 0.1204, 0.9261, 0.1094, 0.9261, 0.1094, 0.9124, 0.1204, 0.9053, 0.1071, 0.9171, 0.09349, 0.9407, 0.09854, 0.9261, 0.1094, 0.9171, 0.09349, 0.9294, 0.07988, 0.834, 0.2151, 0.8392, 0.1994, 0.8756, 0.202, 0.882, 0.2175, 0.8392, 0.1994, 0.8429, 0.1883, 0.8703, 0.1909, 0.8756, 0.202, 0.8756, 0.202, 0.8703, 0.1909, 0.891, 0.1832, 0.9022, 0.1908, 0.882, 0.2175, 0.8756, 0.202, 0.9022, 0.1908, 0.9157, 0.2013, 0.9294, 0.07988, 0.9171, 0.09349, 0.902, 0.08054, 0.9116, 0.0645, 0.9171, 0.09349, 0.9053, 0.1071, 0.8928, 0.09638, 0.902, 0.08054, 0.902, 0.08054, 0.8928, 0.09638, 0.8761, 0.08871, 0.882, 0.07117, 0.9116, 0.0645, 0.902, 0.08054, 0.882, 0.07117, 0.888, 0.05321, 0.8805, 0.1321, 0.8708, 0.1406, 0.8659, 0.138, 0.8736, 0.1269, 0.8708, 0.1406, 0.8634, 0.1461, 0.86, 0.1463, 0.8659, 0.138, 0.8659, 0.138, 0.86, 0.1463, 0.8571, 0.1458, 0.8603, 0.1362, 0.8736, 0.1269, 0.8659, 0.138, 0.8603, 0.1362, 0.8648, 0.1232, 0.9053, 0.1071, 0.8921, 0.1205, 0.8826, 0.1126, 0.8928, 0.09638, 0.8921, 0.1205, 0.8805, 0.1321, 0.8736, 0.1269, 0.8826, 0.1126, 0.8826, 0.1126, 0.8736, 0.1269, 0.8648, 0.1232, 0.8702, 0.107, 0.8928, 0.09638, 0.8826, 0.1126, 0.8702, 0.107, 0.8761, 0.08871, 0.9145, 0.1401, 0.8981, 0.1443, 0.8971, 0.1302, 0.9124, 0.1204, 0.8981, 0.1443, 0.8845, 0.1484, 0.8841, 0.1388, 0.8971, 0.1302, 0.8971, 0.1302, 0.8841, 0.1388, 0.8805, 0.1321, 0.8921, 0.1205, 0.9124, 0.1204, 0.8971, 0.1302, 0.8921, 0.1205, 0.9053, 0.1071, 0.8626, 0.1513, 0.858, 0.1509, 0.8584, 0.1491, 0.8629, 0.1485, 0.858, 0.1509, 0.8556, 0.1502, 0.8561, 0.1487, 0.8584, 0.1491, 0.8584, 0.1491, 0.8561, 0.1487, 0.8571, 0.1458, 0.86, 0.1463, 0.8629, 0.1485, 0.8584, 0.1491, 0.86, 0.1463, 0.8634, 0.1461, 0.8845, 0.1484, 0.8731, 0.1506, 0.873, 0.1448, 0.8841, 0.1388, 0.8731, 0.1506, 0.8626, 0.1513, 0.8629, 0.1485, 0.873, 0.1448, 0.873, 0.1448, 0.8629, 0.1485, 0.8634, 0.1461, 0.8708, 0.1406, 0.8841, 0.1388, 0.873, 0.1448, 0.8708, 0.1406, 0.8805, 0.1321, 0.8497, 0.1683, 0.8521, 0.1608, 0.8593, 0.1625, 0.8622, 0.1702, 0.8521, 0.1608, 0.8542, 0.1546, 0.8575, 0.156, 0.8593, 0.1625, 0.8593, 0.1625, 0.8575, 0.156, 0.8607, 0.1572, 0.8656, 0.1619, 0.8622, 0.1702, 0.8593, 0.1625, 0.8656, 0.1619, 0.8723, 0.1677, 0.8723, 0.1677, 0.8656, 0.1619, 0.8704, 0.1577, 0.8801, 0.1603, 0.8656, 0.1619, 0.8607, 0.1572, 0.8616, 0.1547, 0.8704, 0.1577, 0.8704, 0.1577, 0.8616, 0.1547, 0.8626, 0.1513, 0.8731, 0.1506, 0.8801, 0.1603, 0.8704, 0.1577, 0.8731, 0.1506, 0.8845, 0.1484, 0.8607, 0.1572, 0.8575, 0.156, 0.8574, 0.1531, 0.8616, 0.1547, 0.8575, 0.156, 0.8542, 0.1546, 0.855, 0.152, 0.8574, 0.1531, 0.8574, 0.1531, 0.855, 0.152, 0.8556, 0.1502, 0.858, 0.1509, 0.8616, 0.1547, 0.8574, 0.1531, 0.858, 0.1509, 0.8626, 0.1513, 0.891, 0.1832, 0.8807, 0.1738, 0.8921, 0.1623, 0.907, 0.1659, 0.8807, 0.1738, 0.8723, 0.1677, 0.8801, 0.1603, 0.8921, 0.1623, 0.8921, 0.1623, 0.8801, 0.1603, 0.8845, 0.1484, 0.8981, 0.1443, 0.907, 0.1659, 0.8921, 0.1623, 0.8981, 0.1443, 0.9145, 0.1401, 0.9157, 0.2013, 0.9022, 0.1908, 0.922, 0.1674, 0.9395, 0.1703, 0.9022, 0.1908, 0.891, 0.1832, 0.907, 0.1659, 0.922, 0.1674, 0.922, 0.1674, 0.907, 0.1659, 0.9145, 0.1401, 0.9301, 0.1339, 0.9395, 0.1703, 0.922, 0.1674, 0.9301, 0.1339, 0.9472, 0.1279, 0.9377, 0.2219, 0.9279, 0.2121, 0.9549, 0.1738, 0.9668, 0.1773, 0.9279, 0.2121, 0.9157, 0.2013, 0.9395, 0.1703, 0.9549, 0.1738, 0.9549, 0.1738, 0.9395, 0.1703, 0.9472, 0.1279, 0.9617, 0.124, 0.9668, 0.1773, 0.9549, 0.1738, 0.9617, 0.124, 0.9728, 0.1223, 0.9668, 0.1773, 0.9799, 0.1768, 0.95, 0.2262, 0.9377, 0.2219, 0.8963, 0.02103, 0.9278, 0.03379, 0.9245, 0.04393, 0.8961, 0.0287, 0.9245, 0.04393, 0.9278, 0.03379, 0.9507, 0.05396, 0.9461, 0.06316, 0.9377, 0.2219, 0.95, 0.2262, 0.9018, 0.2639, 0.8916, 0.2463, 0.8916, 0.2463, 0.9018, 0.2639, 0.8196, 0.262, 0.8234, 0.2469, 0.9461, 0.06316, 0.9507, 0.05396, 0.9695, 0.0762, 0.9611, 0.08599, 0.9611, 0.08599, 0.9695, 0.0762, 0.9839, 0.1157, 0.9728, 0.1223, 0.749, 0.1575, 0.7319, 0.1602, 0.74, 0.09941, 0.7514, 0.1052, 0.3489, 0.8554, 0.2869, 0.8554, 0.2869, 0.9361, 0.3489, 0.9361, -0.005038, 0.9361, 0.06928, 0.9361, 0.06971, 0.8535, -0.004605, 0.8522, 0.41, 0.9086, 0.4192, 0.9158, 0.3577, 0.9158, 0.3205, 0.9086, 0.3204, 0.8745, 0.3205, 0.8616, 0.3744, 0.8616, 0.3742, 0.8745, 0.4303, 0.9379, 0.4668, 0.9379, 0.4668, 0.8886, 0.4303, 0.8842, 0.411, 0.9379, 0.4303, 0.9379, 0.4303, 0.8842, 0.411, 0.8805, 0.1844, 0.8972, 0.1298, 0.909, 0.1306, 0.9379, 0.1844, 0.9379, 0.2194, 0.8871, 0.1844, 0.8972, 0.1844, 0.9379, 0.2194, 0.9379, 0.2402, 0.878, 0.2194, 0.8871, 0.2194, 0.9379, 0.2402, 0.9379, 0.3205, 0.8616, 0.3207, 0.9379, 0.3777, 0.9379, 0.3744, 0.8616, 0.08658, 0.9379, 0.1306, 0.9379, 0.1298, 0.909, 0.08679, 0.9154, 0.08679, 0.9154, 0.03909, 0.9202, 0.03909, 0.9379, 0.08658, 0.9379, 0.2532, 0.8859, 0.2581, 0.8745, 0.3204, 0.8745, 0.3205, 0.8859, 0.2579, 0.8616, 0.2402, 0.878, 0.2402, 0.9379, 0.2544, 0.9379, 0.2234, 0.8554, 0.1783, 0.8554, 0.1771, 0.9361, 0.2234, 0.9361, 0.2651, 0.8554, 0.2234, 0.8554, 0.2234, 0.9361, 0.2651, 0.9361, 0.2869, 0.8554, 0.2651, 0.8554, 0.2651, 0.9361, 0.2869, 0.9361, 0.06928, 0.9361, 0.0908, 0.9361, 0.09147, 0.8539, 0.06971, 0.8535, 0.1332, 0.8546, 0.09147, 0.8539, 0.0908, 0.9361, 0.1322, 0.9361, 0.1783, 0.8554, 0.1332, 0.8546, 0.1322, 0.9361, 0.1771, 0.9361, 0.2535, 0.9293, 0.241, 0.9391, 0.1802, 0.9391, 0.1957, 0.9293, 0.2845, 0.9158, 0.2535, 0.9293, 0.1957, 0.9293, 0.2129, 0.9158, 0.2579, 0.8616, 0.2544, 0.9379, 0.3207, 0.9379, 0.3205, 0.8616, 0.2581, 0.8745, 0.2579, 0.8616, 0.3205, 0.8616, 0.3204, 0.8745, 0.3205, 0.9086, 0.2845, 0.9158, 0.2129, 0.9158, 0.2222, 0.9086, 0.4192, 0.9158, 0.4365, 0.9293, 0.3887, 0.9293, 0.3577, 0.9158, 0.4365, 0.9293, 0.4519, 0.9391, 0.4011, 0.9391, 0.3887, 0.9293, 0.3894, 0.9379, 0.411, 0.9379, 0.411, 0.8805, 0.3877, 0.8712, 0.2465, 0.8929, 0.2532, 0.8859, 0.3205, 0.8859, 0.3205, 0.8929, 0.2222, 0.9086, 0.2342, 0.899, 0.3203, 0.899, 0.3205, 0.9086, 0.3205, 0.9086, 0.3203, 0.899, 0.398, 0.899, 0.41, 0.9086, 0.3205, 0.8929, 0.3205, 0.8859, 0.3791, 0.8859, 0.3858, 0.8929, 0.3205, 0.8929, 0.3203, 0.899, 0.2342, 0.899, 0.2465, 0.8929, 0.3858, 0.8929, 0.398, 0.899, 0.3203, 0.899, 0.3205, 0.8929, 0.3205, 0.8859, 0.3204, 0.8745, 0.3742, 0.8745, 0.3791, 0.8859, 0.3777, 0.9379, 0.3894, 0.9379, 0.3877, 0.8712, 0.3744, 0.8616, 0.06971, 0.8535, 0.09147, 0.8539, 0.09147, 0.8539, 0.06971, 0.8535, 0.6409, 0.8554, 0.4949, 0.8554, 0.4949, 0.8554, 0.6409, 0.8554, 0.1783, 0.8554, 0.1332, 0.8546, 0.1332, 0.8546, 0.1783, 0.8554, 0.2869, 0.8554, 0.2651, 0.8554, 0.2651, 0.8554, 0.2869, 0.8554, 0.2869, 0.8554, 0.3489, 0.8554, 0.3489, 0.8554, 0.2869, 0.8554, 0.7715, 0.932, 0.9175, 0.932, 0.9175, 0.932, 0.7715, 0.932, 0.3489, 0.8554, 0.2869, 0.8554, 0.2869, 0.8554, 0.3489, 0.8554, -0.004605, 0.8522, 0.06971, 0.8535, 0.06971, 0.8535, -0.004605, 0.8522, 0.1332, 0.8546, 0.1783, 0.8554, 0.1783, 0.8554, 0.1332, 0.8546, 0.1332, 0.8546, 0.09147, 0.8539, 0.09147, 0.8539, 0.1332, 0.8546, 0.06971, 0.8535, -0.004605, 0.8522, -0.004605, 0.8522, 0.06971, 0.8535, 0.1783, 0.8554, 0.2234, 0.8554, 0.2234, 0.8554, 0.1783, 0.8554, 0.4949, 0.8554, 0.3489, 0.8554, 0.3489, 0.8554, 0.4949, 0.8554, 0.2651, 0.8554, 0.2869, 0.8554, 0.2869, 0.8554, 0.2651, 0.8554, 0.6255, 0.932, 0.7715, 0.932, 0.7715, 0.932, 0.6255, 0.932, 0.09147, 0.8539, 0.06971, 0.8535, 0.06971, 0.8535, 0.09147, 0.8539, 0.9053, 0.1386, 0.908, 0.1594, 0.8591, 0.2187, 0.8591, 0.2187, 0.8103, 0.1594, 0.8129, 0.1386, 0.9222, 0.1841, 0.9222, 0.2187, 0.9155, 0.1771, 0.9222, 0.2187, 0.8591, 0.2187, 0.9155, 0.1771, 0.8591, 0.2187, 0.8591, 0.06424, 0.9053, 0.1386, 0.8591, 0.06424, 0.9222, 0.06424, 0.9155, 0.1002, 0.908, 0.1178, 0.8591, 0.06424, 0.9155, 0.1002, 0.9222, 0.06424, 0.9222, 0.09311, 0.9155, 0.1002, 0.908, 0.1594, 0.9155, 0.1771, 0.8591, 0.2187, 0.8591, 0.06424, 0.908, 0.1178, 0.9053, 0.1386, 0.8591, 0.2187, 0.7961, 0.2187, 0.8028, 0.1771, 0.7961, 0.2187, 0.7961, 0.1841, 0.8028, 0.1771, 0.7961, 0.06424, 0.8591, 0.06424, 0.8028, 0.1002, 0.8591, 0.06424, 0.8591, 0.2187, 0.8129, 0.1386, 0.8103, 0.1178, 0.8591, 0.06424, 0.8129, 0.1386, 0.8028, 0.1002, 0.7961, 0.09311, 0.7961, 0.06424, 0.8103, 0.1178, 0.8028, 0.1002, 0.8591, 0.06424, 0.8591, 0.2187, 0.8028, 0.1771, 0.8103, 0.1594, 0.2234, 0.8554, 0.2651, 0.8554, 0.2651, 0.8554, 0.2234, 0.8554, 0.2234, 0.8554, 0.1783, 0.8554, 0.1783, 0.8554, 0.2234, 0.8554])
me_cube_025.materials.append(mat_mi_trim_metal)
me_cube_025.update()
me_cube_025.normals_split_custom_set([tuple(v) for v in zip(*[iter([-1.0, 0.0001625, -0.003427, -1.0, 0.0009077, -0.002789, -1.0, 0.0009077, -0.002789, -1.0, 0.0001625, -0.003427, 0.0, -1.0, -2.022e-07, 0.0, -1.0, -2.022e-07, 0.0, -1.0, -2.022e-07, 0.0, -1.0, -2.022e-07, -0.01714, -0.9992, -0.03694, -0.01714, -0.9992, -0.03694, -0.01714, -0.9992, -0.03694, -0.01714, -0.9992, -0.03694, -1.102e-05, -0.8192, 0.5735, -6.393e-07, -0.8716, 0.4902, 3.404e-08, -0.7875, 0.6163, 5.149e-08, -0.7875, 0.6163, -0.0001834, -0.9981, 0.06169, -0.002921, -0.9979, 0.06437, -0.00331, -1.0, -0.003224, -0.0001473, -1.0, -0.0008995, 0.8092, -3.291e-09, 0.5875, 0.8016, 3.726e-05, 0.5979, 0.7265, 4.559e-05, 0.6872, 0.7368, -1.161e-09, 0.6761, -0.005814, -0.9999, -0.00845, -0.005782, -0.9999, -0.008728, -0.005999, -1.0, -0.006849, -0.005999, -1.0, -0.006849, -0.006508, -0.9999, -0.01128, -0.00676, -0.9999, -0.01163, -0.005782, -0.9999, -0.008728, -0.005814, -0.9999, -0.00845, 0.004904, -1.0, -0.00472, 0.004274, -1.0, -0.004125, 0.0009937, -1.0, -0.0009838, 0.00118, -1.0, -0.001168, 0.007576, -0.9999, -0.009087, 0.007312, -0.9999, -0.008352, 0.004274, -1.0, -0.004125, 0.004904, -1.0, -0.00472, 0.01344, -0.9998, -0.01293, 0.01165, -0.9999, -0.01209, 0.007312, -0.9999, -0.008352, 0.007576, -0.9999, -0.009087, 2.067e-07, 0.0, 1.0, 1.647e-07, 0.0, 1.0, 0.0, 0.0, 1.0, 0.0, 0.0, 1.0, -0.0001473, -1.0, -0.0008995, -0.00331, -1.0, -0.003224, -0.005542, -0.9999, -0.01534, -8.854e-05, -0.9999, -0.01608, -0.1876, 0.0, -0.9823, -0.2306, 0.0, -0.973, -0.2307, 1.182e-05, -0.973, -0.1876, 0.0, -0.9823, 0.0, 0.0, 1.0, -2.249e-07, 0.0, 1.0, -3.49e-07, 0.0, 1.0, 1.0, 1.448e-13, 0.000107, 1.0, 1.448e-13, 0.000107, 1.0, 0.0003839, 0.0006182, 1.0, 0.0004223, 0.0006693, 1.0, 0.0003839, 0.0006182, 1.0, 0.0004628, 0.001411, 1.0, 0.0003933, 0.001451, 1.0, 0.0004223, 0.0006693, -2.249e-07, 0.0, 1.0, 0.0, 0.0, 1.0, 0.0, 0.0, 1.0, 1.933e-07, 0.0, 1.0, -0.002481, -1.0, -0.001643, -0.002481, -1.0, -0.001643, -0.002481, -1.0, -0.001643, -0.002481, -1.0, -0.001643, 0.0, -1.0, 2.271e-08, 0.0, -1.0, 2.614e-08, 0.00118, -1.0, -0.001168, 0.0009937, -1.0, -0.0009838, 0.0, -1.0, 2.614e-08, 0.0, -1.0, 2.271e-08, 0.0, -1.0, 0.0, 0.0, -1.0, 0.0, 1.0, -4.343e-12, 0.001675, 1.0, 0.0003933, 0.001451, 1.0, 0.0004628, 0.001411, 1.0, -4.343e-12, 0.001675, -0.7668, 0.0, -0.6419, -0.9661, 0.0, -0.2582, -0.9659, -2.391e-07, -0.259, -0.7651, -7.239e-08, -0.644, 0.2257, 0.0, -0.9742, 0.2257, 0.0, -0.9742, 0.2824, 0.0, -0.9593, 0.2829, 0.0, -0.9591, 0.7148, 2.286e-14, -0.6993, 0.7135, -1.428e-07, -0.7007, 0.9499, -2.064e-07, -0.3125, 0.9502, 2.851e-14, -0.3117, 1.647e-07, 0.0, 1.0, 1.933e-07, 0.0, 1.0, 0.0, 0.0, 1.0, 0.9955, 0.0, 0.09494, 0.9951, -1.576e-07, 0.09876, 0.946, -7.603e-07, 0.3242, 0.9492, 6.85e-09, 0.3146, 0.002018, -0.9893, 0.1458, -0.0001609, -0.9902, 0.1399, -0.0001834, -0.9981, 0.06169, 0.002533, -0.9979, 0.06438, 0.0, 0.0, 1.0, 0.0, 0.0, 1.0, 0.0, 0.0, 1.0, 0.0, 0.0, 1.0, -1.561e-07, 0.0, 1.0, -3.122e-07, 0.0, 1.0, -3.49e-07, 0.0, 1.0, -2.249e-07, 0.0, 1.0, 2.067e-07, 0.0, 1.0, 2.067e-07, 0.0, 1.0, 1.933e-07, 0.0, 1.0, 1.647e-07, 0.0, 1.0, 0.0, 0.0, 1.0, 0.0, 0.0, 1.0, -2.249e-07, 0.0, 1.0, 1.933e-07, 0.0, 1.0, 0.0, 0.0, 1.0, 0.0, 0.0, 1.0, 1.933e-07, 0.0, 1.0, 2.067e-07, 0.0, 1.0, -0.001065, 1.0, -0.007566, -0.001065, 1.0, -0.007566, -0.001065, 1.0, -0.007566, -0.001065, 1.0, -0.007566, -1.0, 0.0, 0.008217, -1.0, -1.042e-05, 0.008217, -1.0, -1.042e-05, 0.008217, -1.0, -5.79e-13, 0.008217, -0.2733, 1.064e-05, -0.9619, -0.2734, 1.015e-05, -0.9619, -0.3279, 1.179e-05, -0.9447, -0.2307, 1.182e-05, -0.973, -0.2732, 0.0, -0.9619, -0.2733, 1.064e-05, -0.9619, -0.2307, 1.182e-05, -0.973, -0.2306, 0.0, -0.973, -0.2734, 1.015e-05, -0.9619, -0.2735, 0.0, -0.9619, -0.328, 0.0, -0.9447, -0.3279, 1.179e-05, -0.9447, 1.0, 0.0, 0.000705, 1.0, 0.0, 0.000705, 1.0, 0.0, 0.000705, 1.0, 0.0, 0.000705, 0.7265, 4.559e-05, 0.6872, 0.698, 1.373e-05, 0.7161, 0.698, -6.855e-10, 0.7161, 0.7368, -1.161e-09, 0.6761, -0.7257, 4.532e-05, 0.688, -0.7358, 1.165e-09, 0.6772, -0.698, 1.637e-09, 0.7161, -0.698, 1.373e-05, 0.7161, 0.9492, 6.85e-09, 0.3146, 0.946, -7.603e-07, 0.3242, 0.8702, 1.703e-05, 0.4927, 0.8745, 3.52e-09, 0.485, -0.9951, -2.605e-07, 0.0989, -0.9955, 0.0, 0.09497, -0.949, 6.229e-09, 0.3152, -0.9458, -8.472e-07, 0.3246, 0.0, 0.0, 1.0, 0.0, 0.0, 1.0, 0.0, 0.0, 1.0, 0.0, 0.0, 1.0, -0.3279, 1.179e-05, -0.9447, -0.328, 0.0, -0.9447, -0.4333, 0.0, -0.9012, -0.433, 0.0, -0.9014, 0.0, 0.0, 1.0, 0.0, 0.0, 1.0, 0.0, 0.0, 1.0, 0.0, 0.0, 1.0, -0.433, 0.0, -0.9014, -0.4333, 0.0, -0.9012, -0.5624, 0.0, -0.8268, -0.5616, 0.0, -0.8274, 1.0, -2.042e-06, 0.0003163, 1.0, -2.042e-06, 0.0003163, 1.0, 0.0, 0.0003163, 1.0, 0.0, 0.0003163, 1.245e-09, 0.0, -1.0, 1.245e-09, 0.0, -1.0, 6.227e-10, 0.0, -1.0, 6.227e-10, 0.0, -1.0, 0.0, 0.0, 1.0, 0.0, 0.0, 1.0, 0.0, 0.0, 1.0, 0.0, 0.0, 1.0, 0.0, 0.0, 1.0, 0.0, 0.0, 1.0, 0.0, 0.0, 1.0, 0.0, 0.0, 1.0, 1.0, 0.0, -0.001766, 1.0, 0.0, -0.001766, 1.0, 0.0, -0.001766, 1.0, 0.0, -0.001766, 0.0, 0.0, 1.0, 0.0, 0.0, 1.0, -1.561e-07, 0.0, 1.0, -2.249e-07, 0.0, 1.0, -1.0, 0.0, 0.0, -1.0, 0.0, 0.0, -1.0, 0.0, 0.0, -1.0, 0.0, 0.0, 0.0, 0.0, -1.0, 4.064e-09, 0.0, -1.0, 2.21e-09, 0.0, -1.0, -3.616e-10, 0.0, -1.0, 0.0, 0.0, 1.0, 0.0, 0.0, 1.0, 0.0, 0.0, 1.0, 0.0, 0.0, 1.0, -0.5624, 0.0, -0.8268, -0.7668, 0.0, -0.6419, -0.7651, -7.239e-08, -0.644, -0.5616, 0.0, -0.8274, 0.003605, -1.0, -0.002765, 0.008262, -0.9999, -0.01492, 0.01165, -0.9999, -0.01209, 0.01344, -0.9998, -0.01293, -0.2747, -0.9615, 0.008928, -0.246, -0.9692, 0.01111, 0.00169, -0.9998, 0.01883, 0.0002996, -0.9998, 0.01882, -0.5488, -0.836, -0.0002618, -0.4851, -0.8745, -0.0002262, -0.246, -0.9692, 0.01111, -0.2747, -0.9615, 0.008928, -0.6891, -0.7247, -0.0003411, -0.6891, -0.7247, -0.0003411, -0.4851, -0.8745, -0.0002262, -0.5488, -0.836, -0.0002618, 0.6891, -0.7247, -0.0003207, 0.6891, -0.7247, -0.0003207, 0.5488, -0.836, -0.0002435, 0.4851, -0.8745, -0.000209, 0.2758, -0.9612, 0.00964, 0.2472, -0.9689, 0.012, 0.4851, -0.8745, -0.000209, 0.5488, -0.836, -0.0002435, 0.0002996, -0.9998, 0.01882, 0.00169, -0.9998, 0.01883, 0.2472, -0.9689, 0.012, 0.2758, -0.9612, 0.00964, 0.0, 0.0, 1.0, 0.0, 0.0, 1.0, 0.0, 0.0, 1.0, 0.0, 0.0, 1.0, -4.556e-08, -0.7875, 0.6163, -3.683e-08, -0.7875, 0.6163, -3.113e-08, -0.7875, 0.6163, -3.113e-08, -0.7875, 0.6163, -0.698, -6.982e-06, 0.7161, -0.6979, 4.741e-10, 0.7161, -0.698, 0.0, 0.7161, -0.698, -8.554e-06, 0.7161, -2.98e-08, -0.7875, 0.6163, -4.385e-08, -0.7875, 0.6163, -3.683e-08, -0.7875, 0.6163, -4.556e-08, -0.7875, 0.6163, -0.698, 1.373e-05, 0.7161, -0.698, 1.637e-09, 0.7161, -0.6979, 4.741e-10, 0.7161, -0.698, -6.982e-06, 0.7161, 0.003605, -1.0, -0.002765, -0.0001473, -1.0, -0.0008995, -8.854e-05, -0.9999, -0.01608, 0.008262, -0.9999, -0.01492, -0.8003, 3.719e-05, 0.5997, -0.808, 6.461e-09, 0.5892, -0.7358, 1.165e-09, 0.6772, -0.7257, 4.532e-05, 0.688, 0.002533, -0.9979, 0.06438, -0.0001834, -0.9981, 0.06169, -0.0001473, -1.0, -0.0008995, 0.003605, -1.0, -0.002765, -6.393e-07, -0.8716, 0.4902, 1.069e-05, -0.8192, 0.5736, -4.385e-08, -0.7875, 0.6163, -2.98e-08, -0.7875, 0.6163, 5.149e-08, -0.7875, 0.6163, 3.404e-08, -0.7875, 0.6163, 5.412e-08, -0.7875, 0.6163, 4.405e-08, -0.7875, 0.6163, 0.698, -6.855e-10, 0.7161, 0.698, 1.373e-05, 0.7161, 0.698, -6.982e-06, 0.7161, 0.6979, 4.737e-10, 0.7161, 0.6979, 4.737e-10, 0.7161, 0.698, -6.982e-06, 0.7161, 0.698, -8.554e-06, 0.7161, 0.698, -2.895e-13, 0.7161, 4.405e-08, -0.7875, 0.6163, 5.412e-08, -0.7875, 0.6163, 3.747e-08, -0.7875, 0.6163, 3.747e-08, -0.7875, 0.6163, 0.0, 0.0, 1.0, 0.0, 0.0, 1.0, 0.0, 0.0, 1.0, 0.0, 0.0, 1.0, 0.2829, 0.0, -0.9591, 0.2824, 0.0, -0.9593, 0.4761, 0.0, -0.8794, 0.4775, 0.0, -0.8786, -0.008541, -0.9999, -0.01355, -0.009099, -0.9999, -0.01406, -0.00676, -0.9999, -0.01163, -0.006508, -0.9999, -0.01128, 0.0009099, -0.9556, 0.2947, -6.995e-05, -0.9639, 0.2663, -0.0001609, -0.9902, 0.1399, 0.002018, -0.9893, 0.1458, 1.069e-05, -0.8192, 0.5736, -6.393e-07, -0.8716, 0.4902, -1.481e-05, -0.9109, 0.4126, 0.0001833, -0.9021, 0.4316, -6.393e-07, -0.8716, 0.4902, -1.102e-05, -0.8192, 0.5735, -0.0002024, -0.9021, 0.4315, -1.481e-05, -0.9109, 0.4126, -6.995e-05, -0.9639, 0.2663, -0.001028, -0.9556, 0.2948, -0.002311, -0.9893, 0.1457, -0.0001609, -0.9902, 0.1399, -6.995e-05, -0.9639, 0.2663, 0.0009099, -0.9556, 0.2947, 0.0001833, -0.9021, 0.4316, -1.481e-05, -0.9109, 0.4126, -0.808, 6.461e-09, 0.5892, -0.8003, 3.719e-05, 0.5997, -0.8703, 1.749e-05, 0.4925, -0.8747, 1.266e-08, 0.4846, 0.8016, 3.726e-05, 0.5979, 0.8092, -3.291e-09, 0.5875, 0.8745, 3.52e-09, 0.485, 0.8702, 1.703e-05, 0.4927, -0.001028, -0.9556, 0.2948, -6.995e-05, -0.9639, 0.2663, -1.481e-05, -0.9109, 0.4126, -0.0002024, -0.9021, 0.4315, -0.9458, -8.472e-07, 0.3246, -0.949, 6.229e-09, 0.3152, -0.8747, 1.266e-08, 0.4846, -0.8703, 1.749e-05, 0.4925, -0.9659, -2.391e-07, -0.259, -0.9661, 0.0, -0.2582, -0.9955, 0.0, 0.09497, -0.9951, -2.605e-07, 0.0989, 0.9502, 2.851e-14, -0.3117, 0.9499, -2.064e-07, -0.3125, 0.9951, -1.576e-07, 0.09876, 0.9955, 0.0, 0.09494, -0.0001609, -0.9902, 0.1399, -0.002311, -0.9893, 0.1457, -0.002921, -0.9979, 0.06437, -0.0001834, -0.9981, 0.06169, -0.005542, -0.9999, -0.01534, -0.00331, -1.0, -0.003224, -0.009099, -0.9999, -0.01406, -0.008541, -0.9999, -0.01355, 0.0, 0.0, 1.0, 0.0, 0.0, 1.0, 0.0, 0.0, 1.0, 0.0, 0.0, 1.0, 0.4775, 0.0, -0.8786, 0.4761, 0.0, -0.8794, 0.7135, -1.428e-07, -0.7007, 0.7148, 2.286e-14, -0.6993, -1.0, 0.0001625, -0.003427, -1.0, 0.0001625, -0.003427, -1.0, -0.0005827, -0.004065, -1.0, -0.0005827, -0.004065, 0.8092, -3.291e-09, 0.5875, 0.7368, -1.161e-09, 0.6761, 0.7265, -4.559e-05, 0.6872, 0.8016, -3.726e-05, 0.5979, 2.067e-07, 0.0, 1.0, 0.0, 0.0, 1.0, 0.0, 0.0, 1.0, 8.234e-08, 0.0, 1.0, -0.1876, 0.0, -0.9823, -0.1876, 0.0, -0.9823, -0.2307, -1.183e-05, -0.973, -0.2306, 0.0, -0.973, 0.0, 0.0, 1.0, 0.0, 0.0, 1.0, 0.0, 0.0, 1.0, 1.0, 1.448e-13, 0.000107, 1.0, -0.0004227, 0.0006693, 1.0, -0.0003842, 0.0006182, 1.0, 1.448e-13, 0.000107, 1.0, -0.0003842, 0.0006182, 1.0, -0.0004227, 0.0006693, 1.0, -0.0003936, 0.001451, 1.0, -0.0004632, 0.001411, 0.0, 0.0, 1.0, 9.664e-08, 0.0, 1.0, 0.0, 0.0, 1.0, 0.0, 0.0, 1.0, -0.002481, 1.0, -0.001643, -0.002481, 1.0, -0.001643, -0.002481, 1.0, -0.001643, -0.002481, 1.0, -0.001643, 1.0, -4.343e-12, 0.001675, 1.0, -4.343e-12, 0.001675, 1.0, -0.0004632, 0.001411, 1.0, -0.0003936, 0.001451, -0.7668, 0.0, -0.6419, -0.7651, 7.239e-08, -0.644, -0.9659, 2.391e-07, -0.259, -0.9661, 0.0, -0.2582, 0.2257, 0.0, -0.9742, 0.2829, 0.0, -0.9591, 0.2824, 0.0, -0.9593, 0.2257, 0.0, -0.9742, 0.7148, 2.286e-14, -0.6993, 0.9502, 2.851e-14, -0.3117, 0.9499, 2.064e-07, -0.3125, 0.7135, 1.428e-07, -0.7007, 8.234e-08, 0.0, 1.0, 0.0, 0.0, 1.0, 9.664e-08, 0.0, 1.0, 0.9955, 0.0, 0.09494, 0.9492, 6.85e-09, 0.3146, 0.946, 7.751e-07, 0.3242, 0.9951, 1.576e-07, 0.09876, 0.0, 0.0, 1.0, 0.0, 0.0, 1.0, 0.0, 0.0, 1.0, 0.0, 0.0, 1.0, -1.561e-07, 0.0, 1.0, 0.0, 0.0, 1.0, 0.0, 0.0, 1.0, -3.122e-07, 0.0, 1.0, 2.067e-07, 0.0, 1.0, 8.234e-08, 0.0, 1.0, 9.664e-08, 0.0, 1.0, 2.067e-07, 0.0, 1.0, 0.0, 0.0, 1.0, 9.664e-08, 0.0, 1.0, 0.0, 0.0, 1.0, 0.0, 0.0, 1.0, 0.0, 0.0, 1.0, 2.067e-07, 0.0, 1.0, 9.664e-08, 0.0, 1.0, 0.0, 0.0, 1.0, -0.001065, -1.0, -0.007566, -0.001065, -1.0, -0.007566, -0.001065, -1.0, -0.007566, -0.001065, -1.0, -0.007566, -1.0, 0.0, 0.008217, -1.0, -5.79e-13, 0.008217, -1.0, 1.042e-05, 0.008217, -1.0, 1.042e-05, 0.008217, -0.2733, -1.065e-05, -0.9619, -0.2307, -1.183e-05, -0.973, -0.3279, -1.18e-05, -0.9447, -0.2734, -1.016e-05, -0.9619, -0.2732, 0.0, -0.9619, -0.2306, 0.0, -0.973, -0.2307, -1.183e-05, -0.973, -0.2733, -1.065e-05, -0.9619, -0.2734, -1.016e-05, -0.9619, -0.3279, -1.18e-05, -0.9447, -0.328, 0.0, -0.9447, -0.2735, 0.0, -0.9619, 1.0, 0.0, 0.000705, 1.0, 0.0, 0.000705, 1.0, 0.0, 0.000705, 1.0, 0.0, 0.000705, 0.7265, -4.559e-05, 0.6872, 0.7368, -1.161e-09, 0.6761, 0.698, -6.855e-10, 0.7161, 0.698, -1.373e-05, 0.7161, -0.7257, -4.532e-05, 0.688, -0.698, -1.373e-05, 0.7161, -0.698, 1.637e-09, 0.7161, -0.7358, 1.165e-09, 0.6772, 0.9492, 6.85e-09, 0.3146, 0.8745, 3.52e-09, 0.485, 0.8702, -1.702e-05, 0.4927, 0.946, 7.751e-07, 0.3242, -0.9951, 2.605e-07, 0.0989, -0.9458, 8.607e-07, 0.3246, -0.949, 6.229e-09, 0.3152, -0.9955, 0.0, 0.09497, 0.0, 0.0, 1.0, 0.0, 0.0, 1.0, 0.0, 0.0, 1.0, 0.0, 0.0, 1.0, -0.3279, -1.18e-05, -0.9447, -0.433, 0.0, -0.9014, -0.4333, 0.0, -0.9012, -0.328, 0.0, -0.9447, 0.0, 0.0, 1.0, 0.0, 0.0, 1.0, 0.0, 0.0, 1.0, 0.0, 0.0, 1.0, -0.433, 0.0, -0.9014, -0.5616, 0.0, -0.8274, -0.5624, 0.0, -0.8268, -0.4333, 0.0, -0.9012, 1.0, 2.042e-06, 0.0003163, 1.0, 0.0, 0.0003163, 1.0, 0.0, 0.0003163, 1.0, 2.042e-06, 0.0003163, 0.0, 0.0, -1.0, 6.227e-10, 0.0, -1.0, 6.227e-10, 0.0, -1.0, 0.0, 0.0, -1.0, 0.0, 0.0, 1.0, 0.0, 0.0, 1.0, 0.0, 0.0, 1.0, 0.0, 0.0, 1.0, 0.0, 0.0, 1.0, 0.0, 0.0, 1.0, 0.0, 0.0, 1.0, 0.0, 0.0, 1.0, 1.0, 0.0, -0.001766, 1.0, 0.0, -0.001766, 1.0, 0.0, -0.001766, 1.0, 0.0, -0.001766, 0.0, 0.0, 1.0, 0.0, 0.0, 1.0, -1.561e-07, 0.0, 1.0, 0.0, 0.0, 1.0, -1.0, 0.0, 0.0, -1.0, 0.0, 0.0, -1.0, 0.0, 0.0, -1.0, 0.0, 0.0, 0.0, 0.0, -1.0, -4.064e-09, 0.0, -1.0, -3.281e-09, 0.0, -1.0, -3.614e-10, 0.0, -1.0, 0.0, 0.0, 1.0, 0.0, 0.0, 1.0, 0.0, 0.0, 1.0, 0.0, 0.0, 1.0, -0.5624, 0.0, -0.8268, -0.5616, 0.0, -0.8274, -0.7651, 7.239e-08, -0.644, -0.7668, 0.0, -0.6419, 0.0, 0.0, 1.0, 0.0, 0.0, 1.0, 0.0, 0.0, 1.0, 0.0, 0.0, 1.0, -0.698, 6.982e-06, 0.7161, -0.698, 8.554e-06, 0.7161, -0.698, 0.0, 0.7161, -0.6979, 4.741e-10, 0.7161, -0.698, -1.373e-05, 0.7161, -0.698, 6.982e-06, 0.7161, -0.6979, 4.741e-10, 0.7161, -0.698, 1.637e-09, 0.7161, -0.8003, -3.718e-05, 0.5997, -0.7257, -4.532e-05, 0.688, -0.7358, 1.165e-09, 0.6772, -0.808, 6.461e-09, 0.5892, 0.698, -6.855e-10, 0.7161, 0.6979, 4.737e-10, 0.7161, 0.698, 6.982e-06, 0.7161, 0.698, -1.373e-05, 0.7161, 0.6979, 4.737e-10, 0.7161, 0.698, -2.895e-13, 0.7161, 0.698, 8.554e-06, 0.7161, 0.698, 6.982e-06, 0.7161, 0.0, 0.0, 1.0, 0.0, 0.0, 1.0, 0.0, 0.0, 1.0, 0.0, 0.0, 1.0, 0.2829, 0.0, -0.9591, 0.4775, 0.0, -0.8786, 0.4761, 0.0, -0.8794, 0.2824, 0.0, -0.9593, -0.808, 6.461e-09, 0.5892, -0.8747, 1.266e-08, 0.4846, -0.8703, -1.746e-05, 0.4925, -0.8003, -3.718e-05, 0.5997, 0.8016, -3.726e-05, 0.5979, 0.8702, -1.702e-05, 0.4927, 0.8745, 3.52e-09, 0.485, 0.8092, -3.291e-09, 0.5875, -0.9458, 8.607e-07, 0.3246, -0.8703, -1.746e-05, 0.4925, -0.8747, 1.266e-08, 0.4846, -0.949, 6.229e-09, 0.3152, -0.9659, 2.391e-07, -0.259, -0.9951, 2.605e-07, 0.0989, -0.9955, 0.0, 0.09497, -0.9661, 0.0, -0.2582, 0.9502, 2.851e-14, -0.3117, 0.9955, 0.0, 0.09494, 0.9951, 1.576e-07, 0.09876, 0.9499, 2.064e-07, -0.3125, 0.0, 0.0, 1.0, 0.0, 0.0, 1.0, 0.0, 0.0, 1.0, 0.0, 0.0, 1.0, 0.4775, 0.0, -0.8786, 0.7148, 2.286e-14, -0.6993, 0.7135, 1.428e-07, -0.7007, 0.4761, 0.0, -0.8794, -0.0005876, 7.004e-07, 1.0, 0.02133, -0.2436, 0.9697, 0.02892, -0.2371, 0.9711, -0.0006172, 1.138e-06, 1.0, 0.02133, -0.2436, 0.9697, 0.1253, -0.7767, 0.6173, 0.169, -0.7635, 0.6232, 0.02892, -0.2371, 0.9711, 0.02892, -0.2371, 0.9711, 0.169, -0.7635, 0.6232, 0.2255, -0.7465, 0.626, 0.0468, -0.232, 0.9716, -0.0006172, 1.138e-06, 1.0, 0.02892, -0.2371, 0.9711, 0.0468, -0.232, 0.9716, 0.008156, 1.02e-06, 1.0, 0.01192, -0.4018, -0.9156, 0.01217, -0.1112, -0.9937, 0.07682, -0.1107, -0.9909, 0.07555, -0.3995, -0.9136, 0.01217, -0.1112, -0.9937, 0.01216, -3.192e-07, -0.9999, 0.07662, 2.205e-07, -0.9971, 0.07682, -0.1107, -0.9909, 0.07682, -0.1107, -0.9909, 0.07662, 2.205e-07, -0.9971, 0.1886, 2.129e-07, -0.982, 0.189, -0.1082, -0.976, 0.07555, -0.3995, -0.9136, 0.07682, -0.1107, -0.9909, 0.189, -0.1082, -0.976, 0.186, -0.3916, -0.9011, -1.749e-05, 3.585e-07, 1.0, 0.0006082, -0.2529, 0.9675, 0.003895, -0.2539, 0.9672, -0.0001083, 3.716e-07, 1.0, 0.0006082, -0.2529, 0.9675, 0.003519, -0.7921, 0.6103, 0.02245, -0.7941, 0.6073, 0.003895, -0.2539, 0.9672, 0.003895, -0.2539, 0.9672, 0.02245, -0.7941, 0.6073, 0.05624, -0.7919, 0.608, 0.009724, -0.2526, 0.9675, -0.0001083, 3.716e-07, 1.0, 0.003895, -0.2539, 0.9672, 0.009724, -0.2526, 0.9675, -0.0002755, 3.93e-07, 1.0, 0.007913, -0.9474, -0.3199, 0.01024, -0.7644, -0.6446, 0.06522, -0.7608, -0.6457, 0.05028, -0.9456, -0.3215, 0.01024, -0.7644, -0.6446, 0.01192, -0.4018, -0.9156, 0.07555, -0.3995, -0.9136, 0.06522, -0.7608, -0.6457, 0.06522, -0.7608, -0.6457, 0.07555, -0.3995, -0.9136, 0.186, -0.3916, -0.9011, 0.1616, -0.7507, -0.6406, 0.05028, -0.9456, -0.3215, 0.06522, -0.7608, -0.6457, 0.1616, -0.7507, -0.6406, 0.1254, -0.9387, -0.3211, 0.1254, -0.9387, -0.3211, 0.1616, -0.7507, -0.6406, 0.2546, -0.7329, -0.6309, 0.1999, -0.9262, -0.3197, 0.1616, -0.7507, -0.6406, 0.186, -0.3916, -0.9011, 0.2904, -0.3773, -0.8794, 0.2546, -0.7329, -0.6309, 0.2546, -0.7329, -0.6309, 0.2904, -0.3773, -0.8794, 0.3824, -0.3577, -0.852, 0.341, -0.7071, -0.6195, 0.1999, -0.9262, -0.3197, 0.2546, -0.7329, -0.6309, 0.341, -0.7071, -0.6195, 0.2733, -0.9075, -0.3188, -0.0002755, 3.93e-07, 1.0, 0.009724, -0.2526, 0.9675, 0.01543, -0.2488, 0.9684, -0.0004448, 3.965e-07, 1.0, 0.009724, -0.2526, 0.9675, 0.05624, -0.7919, 0.608, 0.09006, -0.7854, 0.6124, 0.01543, -0.2488, 0.9684, 0.01543, -0.2488, 0.9684, 0.09006, -0.7854, 0.6124, 0.1253, -0.7767, 0.6173, 0.02133, -0.2436, 0.9697, -0.0004448, 3.965e-07, 1.0, 0.01543, -0.2488, 0.9684, 0.02133, -0.2436, 0.9697, -0.0005876, 7.004e-07, 1.0, 0.186, -0.3916, -0.9011, 0.189, -0.1082, -0.976, 0.2941, -0.1035, -0.9502, 0.2904, -0.3773, -0.8794, 0.189, -0.1082, -0.976, 0.1886, 2.129e-07, -0.982, 0.2933, 1.188e-09, -0.956, 0.2941, -0.1035, -0.9502, 0.2941, -0.1035, -0.9502, 0.2933, 1.188e-09, -0.956, 0.3844, -3.369e-07, -0.9232, 0.3856, -0.09759, -0.9175, 0.2904, -0.3773, -0.8794, 0.2941, -0.1035, -0.9502, 0.3856, -0.09759, -0.9175, 0.3824, -0.3577, -0.852, 0.5333, -0.3363, -0.7762, 0.523, -0.1114, -0.845, 0.5599, -0.1579, -0.8133, 0.5745, -0.3683, -0.731, 0.523, -0.1114, -0.845, 0.5156, -7.362e-07, -0.8568, 0.553, 1.17e-06, -0.8332, 0.5599, -0.1579, -0.8133, 0.5599, -0.1579, -0.8133, 0.553, 1.17e-06, -0.8332, 0.651, 1.299e-06, -0.7591, 0.6358, -0.2681, -0.7238, 0.5745, -0.3683, -0.731, 0.5599, -0.1579, -0.8133, 0.6358, -0.2681, -0.7238, 0.6064, -0.4062, -0.6836, 0.3824, -0.3577, -0.852, 0.3856, -0.09759, -0.9175, 0.4677, -0.09515, -0.8788, 0.4689, -0.3379, -0.8161, 0.3856, -0.09759, -0.9175, 0.3844, -3.369e-07, -0.9232, 0.4646, -1.353e-06, -0.8855, 0.4677, -0.09515, -0.8788, 0.4677, -0.09515, -0.8788, 0.4646, -1.353e-06, -0.8855, 0.5156, -7.362e-07, -0.8568, 0.523, -0.1114, -0.845, 0.4689, -0.3379, -0.8161, 0.4677, -0.09515, -0.8788, 0.523, -0.1114, -0.845, 0.5333, -0.3363, -0.7762, 0.2733, -0.9075, -0.3188, 0.341, -0.7071, -0.6195, 0.4289, -0.6745, -0.6009, 0.3554, -0.8802, -0.3146, 0.341, -0.7071, -0.6195, 0.3824, -0.3577, -0.852, 0.4689, -0.3379, -0.8161, 0.4289, -0.6745, -0.6009, 0.4289, -0.6745, -0.6009, 0.4689, -0.3379, -0.8161, 0.5333, -0.3363, -0.7762, 0.5043, -0.6464, -0.5726, 0.3554, -0.8802, -0.3146, 0.4289, -0.6745, -0.6009, 0.5043, -0.6464, -0.5726, 0.4382, -0.8462, -0.3032, 0.642, -0.7382, -0.2071, 0.643, -0.6071, -0.467, 0.79, -0.4222, -0.4445, 0.8571, -0.5057, -0.0982, 0.643, -0.6071, -0.467, 0.6064, -0.4062, -0.6836, 0.6358, -0.2681, -0.7238, 0.79, -0.4222, -0.4445, 0.79, -0.4222, -0.4445, 0.6358, -0.2681, -0.7238, 0.651, 1.299e-06, -0.7591, 0.8977, 1.057e-06, -0.4407, 0.8571, -0.5057, -0.0982, 0.79, -0.4222, -0.4445, 0.8977, 1.057e-06, -0.4407, 0.9991, -8.338e-08, -0.04326, 0.4382, -0.8462, -0.3032, 0.5043, -0.6464, -0.5726, 0.5632, -0.6372, -0.5261, 0.5217, -0.8076, -0.2752, 0.5043, -0.6464, -0.5726, 0.5333, -0.3363, -0.7762, 0.5745, -0.3683, -0.731, 0.5632, -0.6372, -0.5261, 0.5632, -0.6372, -0.5261, 0.5745, -0.3683, -0.731, 0.6064, -0.4062, -0.6836, 0.643, -0.6071, -0.467, 0.5217, -0.8076, -0.2752, 0.5632, -0.6372, -0.5261, 0.643, -0.6071, -0.467, 0.642, -0.7382, -0.2071, 0.008156, 1.02e-06, 1.0, 0.0468, -0.232, 0.9716, 0.1384, -0.2338, 0.9624, 0.09917, 4.418e-07, 0.9951, 0.0468, -0.232, 0.9716, 0.2255, -0.7465, 0.626, 0.3237, -0.7212, 0.6124, 0.1384, -0.2338, 0.9624, 0.1384, -0.2338, 0.9624, 0.3237, -0.7212, 0.6124, 0.482, -0.6667, 0.5685, 0.5142, -0.3534, 0.7815, 0.09917, 4.418e-07, 0.9951, 0.1384, -0.2338, 0.9624, 0.5142, -0.3534, 0.7815, 0.4987, -3.475e-07, 0.8668, 0.2255, -0.7465, 0.626, 0.3685, -0.9294, 0.01862, 0.4659, -0.8846, 0.01976, 0.3237, -0.7212, 0.6124, 0.3685, -0.9294, 0.01862, 0.4382, -0.8462, -0.3032, 0.5217, -0.8076, -0.2752, 0.4659, -0.8846, 0.01976, 0.4659, -0.8846, 0.01976, 0.5217, -0.8076, -0.2752, 0.642, -0.7382, -0.2071, 0.6358, -0.7665, 0.09068, 0.3237, -0.7212, 0.6124, 0.4659, -0.8846, 0.01976, 0.6358, -0.7665, 0.09068, 0.482, -0.6667, 0.5685, 0.482, -0.6667, 0.5685, 0.6358, -0.7665, 0.09068, 0.8302, -0.4627, 0.311, 0.5142, -0.3534, 0.7815, 0.6358, -0.7665, 0.09068, 0.642, -0.7382, -0.2071, 0.8571, -0.5057, -0.0982, 0.8302, -0.4627, 0.311, 0.8302, -0.4627, 0.311, 0.8571, -0.5057, -0.0982, 0.9991, -8.338e-08, -0.04326, 0.9156, -9.875e-07, 0.4022, 0.5142, -0.3534, 0.7815, 0.8302, -0.4627, 0.311, 0.9156, -9.875e-07, 0.4022, 0.4987, -3.475e-07, 0.8668, 0.1253, -0.7767, 0.6173, 0.2168, -0.9762, 0.009782, 0.2881, -0.9575, 0.01403, 0.169, -0.7635, 0.6232, 0.2168, -0.9762, 0.009782, 0.2733, -0.9075, -0.3188, 0.3554, -0.8802, -0.3146, 0.2881, -0.9575, 0.01403, 0.2881, -0.9575, 0.01403, 0.3554, -0.8802, -0.3146, 0.4382, -0.8462, -0.3032, 0.3685, -0.9294, 0.01862, 0.169, -0.7635, 0.6232, 0.2881, -0.9575, 0.01403, 0.3685, -0.9294, 0.01862, 0.2255, -0.7465, 0.626, 0.05624, -0.7919, 0.608, 0.09784, -0.9952, 0.005161, 0.1568, -0.9876, 0.007335, 0.09006, -0.7854, 0.6124, 0.09784, -0.9952, 0.005161, 0.1254, -0.9387, -0.3211, 0.1999, -0.9262, -0.3197, 0.1568, -0.9876, 0.007335, 0.1568, -0.9876, 0.007335, 0.1999, -0.9262, -0.3197, 0.2733, -0.9075, -0.3188, 0.2168, -0.9762, 0.009782, 0.09006, -0.7854, 0.6124, 0.1568, -0.9876, 0.007335, 0.2168, -0.9762, 0.009782, 0.1253, -0.7767, 0.6173, 0.003519, -0.7921, 0.6103, 0.006176, -1.0, 0.006759, 0.03913, -0.9992, 0.004918, 0.02245, -0.7941, 0.6073, 0.006176, -1.0, 0.006759, 0.007913, -0.9474, -0.3199, 0.05028, -0.9456, -0.3215, 0.03913, -0.9992, 0.004918, 0.03913, -0.9992, 0.004918, 0.05028, -0.9456, -0.3215, 0.1254, -0.9387, -0.3211, 0.09784, -0.9952, 0.005161, 0.02245, -0.7941, 0.6073, 0.03913, -0.9992, 0.004918, 0.09784, -0.9952, 0.005161, 0.05624, -0.7919, 0.608, 0.01192, -0.4018, -0.9156, -0.0002545, -0.402, -0.9157, -8.493e-05, -0.1111, -0.9938, 0.01217, -0.1112, -0.9937, 0.006176, -1.0, 0.006759, -7.294e-08, -1.0, 0.007422, -5.39e-05, -0.9476, -0.3194, 0.007913, -0.9474, -0.3199, -1.749e-05, 3.585e-07, 1.0, 0.0, 3.514e-07, 1.0, -9.333e-07, -0.2526, 0.9676, 0.0006082, -0.2529, 0.9675, 0.01217, -0.1112, -0.9937, -8.493e-05, -0.1111, -0.9938, -9.659e-06, -6.642e-07, -1.0, 0.01216, -3.192e-07, -0.9999, -5.39e-05, -0.9476, -0.3194, -0.0002289, -0.765, -0.644, 0.01024, -0.7644, -0.6446, 0.007913, -0.9474, -0.3199, 0.0006082, -0.2529, 0.9675, -9.333e-07, -0.2526, 0.9676, -1.128e-06, -0.7914, 0.6113, 0.003519, -0.7921, 0.6103, -5.429e-05, 0.9476, -0.3194, -9.425e-08, 1.0, 0.007422, 0.006176, 1.0, 0.00676, 0.007913, 0.9474, -0.3199, 0.01024, -0.7644, -0.6446, -0.0002289, -0.765, -0.644, -0.0002545, -0.402, -0.9157, 0.01192, -0.4018, -0.9156, -0.0005876, 7.004e-07, 1.0, -0.0006172, 1.138e-06, 1.0, 0.02892, 0.2371, 0.9711, 0.02133, 0.2436, 0.9697, -0.0006172, 1.138e-06, 1.0, 0.008156, 1.02e-06, 1.0, 0.0468, 0.232, 0.9716, 0.02892, 0.2371, 0.9711, 0.02892, 0.2371, 0.9711, 0.0468, 0.232, 0.9716, 0.2255, 0.7465, 0.626, 0.169, 0.7635, 0.6233, 0.02133, 0.2436, 0.9697, 0.02892, 0.2371, 0.9711, 0.169, 0.7635, 0.6233, 0.1253, 0.7767, 0.6173, 0.01192, 0.4018, -0.9156, 0.07555, 0.3995, -0.9136, 0.07682, 0.1107, -0.9909, 0.01217, 0.1112, -0.9937, 0.07555, 0.3995, -0.9136, 0.186, 0.3916, -0.9011, 0.189, 0.1082, -0.976, 0.07682, 0.1107, -0.9909, 0.07682, 0.1107, -0.9909, 0.189, 0.1082, -0.976, 0.1886, 2.129e-07, -0.982, 0.07662, 2.205e-07, -0.9971, 0.01217, 0.1112, -0.9937, 0.07682, 0.1107, -0.9909, 0.07662, 2.205e-07, -0.9971, 0.01216, -3.192e-07, -0.9999, -1.749e-05, 3.585e-07, 1.0, -0.0001083, 3.716e-07, 1.0, 0.003896, 0.2539, 0.9672, 0.0006081, 0.2529, 0.9675, -0.0001083, 3.716e-07, 1.0, -0.0002755, 3.93e-07, 1.0, 0.009725, 0.2526, 0.9675, 0.003896, 0.2539, 0.9672, 0.003896, 0.2539, 0.9672, 0.009725, 0.2526, 0.9675, 0.05624, 0.7919, 0.608, 0.02245, 0.7941, 0.6073, 0.0006081, 0.2529, 0.9675, 0.003896, 0.2539, 0.9672, 0.02245, 0.7941, 0.6073, 0.003519, 0.7921, 0.6103, 0.007913, 0.9474, -0.3199, 0.05028, 0.9456, -0.3215, 0.06522, 0.7608, -0.6457, 0.01024, 0.7644, -0.6446, 0.05028, 0.9456, -0.3215, 0.1254, 0.9387, -0.3211, 0.1616, 0.7507, -0.6406, 0.06522, 0.7608, -0.6457, 0.06522, 0.7608, -0.6457, 0.1616, 0.7507, -0.6406, 0.186, 0.3916, -0.9011, 0.07555, 0.3995, -0.9136, 0.01024, 0.7644, -0.6446, 0.06522, 0.7608, -0.6457, 0.07555, 0.3995, -0.9136, 0.01192, 0.4018, -0.9156, 0.1254, 0.9387, -0.3211, 0.1999, 0.9262, -0.3197, 0.2546, 0.7329, -0.6309, 0.1616, 0.7507, -0.6406, 0.1999, 0.9262, -0.3197, 0.2733, 0.9075, -0.3188, 0.341, 0.7071, -0.6195, 0.2546, 0.7329, -0.6309, 0.2546, 0.7329, -0.6309, 0.341, 0.7071, -0.6195, 0.3824, 0.3577, -0.852, 0.2904, 0.3773, -0.8794, 0.1616, 0.7507, -0.6406, 0.2546, 0.7329, -0.6309, 0.2904, 0.3773, -0.8794, 0.186, 0.3916, -0.9011, -0.0002755, 3.93e-07, 1.0, -0.0004448, 3.965e-07, 1.0, 0.01543, 0.2488, 0.9684, 0.009725, 0.2526, 0.9675, -0.0004448, 3.965e-07, 1.0, -0.0005876, 7.004e-07, 1.0, 0.02133, 0.2436, 0.9697, 0.01543, 0.2488, 0.9684, 0.01543, 0.2488, 0.9684, 0.02133, 0.2436, 0.9697, 0.1253, 0.7767, 0.6173, 0.09006, 0.7854, 0.6124, 0.009725, 0.2526, 0.9675, 0.01543, 0.2488, 0.9684, 0.09006, 0.7854, 0.6124, 0.05624, 0.7919, 0.608, 0.186, 0.3916, -0.9011, 0.2904, 0.3773, -0.8794, 0.2941, 0.1035, -0.9502, 0.189, 0.1082, -0.976, 0.2904, 0.3773, -0.8794, 0.3824, 0.3577, -0.852, 0.3856, 0.09759, -0.9175, 0.2941, 0.1035, -0.9502, 0.2941, 0.1035, -0.9502, 0.3856, 0.09759, -0.9175, 0.3844, -3.369e-07, -0.9232, 0.2933, 1.188e-09, -0.956, 0.189, 0.1082, -0.976, 0.2941, 0.1035, -0.9502, 0.2933, 1.188e-09, -0.956, 0.1886, 2.129e-07, -0.982, 0.5333, 0.3363, -0.7762, 0.5745, 0.3683, -0.731, 0.5599, 0.1579, -0.8133, 0.523, 0.1114, -0.845, 0.5745, 0.3683, -0.731, 0.6064, 0.4062, -0.6836, 0.6358, 0.2681, -0.7238, 0.5599, 0.1579, -0.8133, 0.5599, 0.1579, -0.8133, 0.6358, 0.2681, -0.7238, 0.651, 1.299e-06, -0.7591, 0.553, 1.17e-06, -0.8332, 0.523, 0.1114, -0.845, 0.5599, 0.1579, -0.8133, 0.553, 1.17e-06, -0.8332, 0.5156, -7.362e-07, -0.8568, 0.3824, 0.3577, -0.852, 0.4689, 0.3379, -0.8161, 0.4677, 0.09515, -0.8788, 0.3856, 0.09759, -0.9175, 0.4689, 0.3379, -0.8161, 0.5333, 0.3363, -0.7762, 0.523, 0.1114, -0.845, 0.4677, 0.09515, -0.8788, 0.4677, 0.09515, -0.8788, 0.523, 0.1114, -0.845, 0.5156, -7.362e-07, -0.8568, 0.4646, -1.353e-06, -0.8855, 0.3856, 0.09759, -0.9175, 0.4677, 0.09515, -0.8788, 0.4646, -1.353e-06, -0.8855, 0.3844, -3.369e-07, -0.9232, 0.2733, 0.9075, -0.3188, 0.3554, 0.8802, -0.3146, 0.4289, 0.6745, -0.6009, 0.341, 0.7071, -0.6195, 0.3554, 0.8802, -0.3146, 0.4382, 0.8462, -0.3033, 0.5043, 0.6464, -0.5726, 0.4289, 0.6745, -0.6009, 0.4289, 0.6745, -0.6009, 0.5043, 0.6464, -0.5726, 0.5333, 0.3363, -0.7762, 0.4689, 0.3379, -0.8161, 0.341, 0.7071, -0.6195, 0.4289, 0.6745, -0.6009, 0.4689, 0.3379, -0.8161, 0.3824, 0.3577, -0.852, 0.642, 0.7382, -0.2071, 0.8571, 0.5057, -0.0982, 0.79, 0.4222, -0.4445, 0.643, 0.6071, -0.467, 0.8571, 0.5057, -0.0982, 0.9991, -8.338e-08, -0.04326, 0.8977, 1.057e-06, -0.4407, 0.79, 0.4222, -0.4445, 0.79, 0.4222, -0.4445, 0.8977, 1.057e-06, -0.4407, 0.651, 1.299e-06, -0.7591, 0.6358, 0.2681, -0.7238, 0.643, 0.6071, -0.467, 0.79, 0.4222, -0.4445, 0.6358, 0.2681, -0.7238, 0.6064, 0.4062, -0.6836, 0.4382, 0.8462, -0.3033, 0.5217, 0.8076, -0.2752, 0.5632, 0.6372, -0.5261, 0.5043, 0.6464, -0.5726, 0.5217, 0.8076, -0.2752, 0.642, 0.7382, -0.2071, 0.643, 0.6071, -0.467, 0.5632, 0.6372, -0.5261, 0.5632, 0.6372, -0.5261, 0.643, 0.6071, -0.467, 0.6064, 0.4062, -0.6836, 0.5745, 0.3683, -0.731, 0.5043, 0.6464, -0.5726, 0.5632, 0.6372, -0.5261, 0.5745, 0.3683, -0.731, 0.5333, 0.3363, -0.7762, 0.008156, 1.02e-06, 1.0, 0.09917, 4.418e-07, 0.9951, 0.1384, 0.2338, 0.9624, 0.0468, 0.232, 0.9716, 0.09917, 4.418e-07, 0.9951, 0.4987, -3.475e-07, 0.8668, 0.5142, 0.3534, 0.7815, 0.1384, 0.2338, 0.9624, 0.1384, 0.2338, 0.9624, 0.5142, 0.3534, 0.7815, 0.482, 0.6667, 0.5685, 0.3237, 0.7212, 0.6124, 0.0468, 0.232, 0.9716, 0.1384, 0.2338, 0.9624, 0.3237, 0.7212, 0.6124, 0.2255, 0.7465, 0.626, 0.2255, 0.7465, 0.626, 0.3237, 0.7212, 0.6124, 0.4659, 0.8846, 0.01976, 0.3685, 0.9294, 0.01862, 0.3237, 0.7212, 0.6124, 0.482, 0.6667, 0.5685, 0.6358, 0.7665, 0.09068, 0.4659, 0.8846, 0.01976, 0.4659, 0.8846, 0.01976, 0.6358, 0.7665, 0.09068, 0.642, 0.7382, -0.2071, 0.5217, 0.8076, -0.2752, 0.3685, 0.9294, 0.01862, 0.4659, 0.8846, 0.01976, 0.5217, 0.8076, -0.2752, 0.4382, 0.8462, -0.3033, 0.482, 0.6667, 0.5685, 0.5142, 0.3534, 0.7815, 0.8302, 0.4627, 0.311, 0.6358, 0.7665, 0.09068, 0.5142, 0.3534, 0.7815, 0.4987, -3.475e-07, 0.8668, 0.9156, -9.875e-07, 0.4022, 0.8302, 0.4627, 0.311, 0.8302, 0.4627, 0.311, 0.9156, -9.875e-07, 0.4022, 0.9991, -8.338e-08, -0.04326, 0.8571, 0.5057, -0.0982, 0.6358, 0.7665, 0.09068, 0.8302, 0.4627, 0.311, 0.8571, 0.5057, -0.0982, 0.642, 0.7382, -0.2071, 0.1253, 0.7767, 0.6173, 0.169, 0.7635, 0.6233, 0.2881, 0.9575, 0.01403, 0.2168, 0.9762, 0.009782, 0.169, 0.7635, 0.6233, 0.2255, 0.7465, 0.626, 0.3685, 0.9294, 0.01862, 0.2881, 0.9575, 0.01403, 0.2881, 0.9575, 0.01403, 0.3685, 0.9294, 0.01862, 0.4382, 0.8462, -0.3033, 0.3554, 0.8802, -0.3146, 0.2168, 0.9762, 0.009782, 0.2881, 0.9575, 0.01403, 0.3554, 0.8802, -0.3146, 0.2733, 0.9075, -0.3188, 0.05624, 0.7919, 0.608, 0.09006, 0.7854, 0.6124, 0.1568, 0.9876, 0.007334, 0.09784, 0.9952, 0.005161, 0.09006, 0.7854, 0.6124, 0.1253, 0.7767, 0.6173, 0.2168, 0.9762, 0.009782, 0.1568, 0.9876, 0.007334, 0.1568, 0.9876, 0.007334, 0.2168, 0.9762, 0.009782, 0.2733, 0.9075, -0.3188, 0.1999, 0.9262, -0.3197, 0.09784, 0.9952, 0.005161, 0.1568, 0.9876, 0.007334, 0.1999, 0.9262, -0.3197, 0.1254, 0.9387, -0.3211, 0.003519, 0.7921, 0.6103, 0.02245, 0.7941, 0.6073, 0.03913, 0.9992, 0.004918, 0.006176, 1.0, 0.00676, 0.02245, 0.7941, 0.6073, 0.05624, 0.7919, 0.608, 0.09784, 0.9952, 0.005161, 0.03913, 0.9992, 0.004918, 0.03913, 0.9992, 0.004918, 0.09784, 0.9952, 0.005161, 0.1254, 0.9387, -0.3211, 0.05028, 0.9456, -0.3215, 0.006176, 1.0, 0.00676, 0.03913, 0.9992, 0.004918, 0.05028, 0.9456, -0.3215, 0.007913, 0.9474, -0.3199, 0.006176, 1.0, 0.00676, -9.425e-08, 1.0, 0.007422, 5.536e-08, 0.7914, 0.6113, 0.003519, 0.7921, 0.6103, -9.659e-06, -6.642e-07, -1.0, -8.503e-05, 0.1111, -0.9938, 0.01217, 0.1112, -0.9937, 0.01216, -3.192e-07, -0.9999, 0.01217, 0.1112, -0.9937, -8.503e-05, 0.1111, -0.9938, -0.0002544, 0.402, -0.9157, 0.01192, 0.4018, -0.9156, 0.003519, 0.7921, 0.6103, 5.536e-08, 0.7914, 0.6113, 5.089e-08, 0.2526, 0.9676, 0.0006081, 0.2529, 0.9675, 0.0006081, 0.2529, 0.9675, 5.089e-08, 0.2526, 0.9676, 0.0, 3.514e-07, 1.0, -1.749e-05, 3.585e-07, 1.0, 0.01192, 0.4018, -0.9156, -0.0002544, 0.402, -0.9157, -0.0002289, 0.765, -0.644, 0.01024, 0.7644, -0.6446, 0.01024, 0.7644, -0.6446, -0.0002289, 0.765, -0.644, -5.429e-05, 0.9476, -0.3194, 0.007913, 0.9474, -0.3199, 0.003519, -0.7921, 0.6103, -1.128e-06, -0.7914, 0.6113, -7.294e-08, -1.0, 0.007422, 0.006176, -1.0, 0.006759, 0.0, 1.0, -3.952e-07, 0.0, 1.0, -3.952e-07, 0.0, 1.0, -3.952e-07, 0.0, 1.0, -3.952e-07, 0.0, 1.0, 0.0, 0.0, 1.0, 0.0, 0.0, 1.0, 0.0, 0.0, 1.0, 0.0, -1.097e-05, 0.8192, 0.5735, 6.666e-08, 0.7875, 0.6163, 7.814e-08, 0.7875, 0.6163, -6.296e-07, 0.8716, 0.4902, -0.0001834, 0.9981, 0.06169, -0.0001473, 1.0, -0.0008995, -0.00331, 1.0, -0.003223, -0.002921, 0.9979, 0.06437, -0.005814, 0.9999, -0.00845, -0.005999, 1.0, -0.006849, -0.005999, 1.0, -0.006849, -0.005782, 0.9999, -0.008728, -0.006508, 0.9999, -0.01128, -0.005814, 0.9999, -0.00845, -0.005782, 0.9999, -0.008728, -0.00676, 0.9999, -0.01163, 0.004904, 1.0, -0.00472, 0.00118, 1.0, -0.001168, 0.0009937, 1.0, -0.0009838, 0.004274, 1.0, -0.004125, 0.007576, 0.9999, -0.009087, 0.004904, 1.0, -0.00472, 0.004274, 1.0, -0.004125, 0.007312, 0.9999, -0.008352, 0.01344, 0.9998, -0.01293, 0.007576, 0.9999, -0.009087, 0.007312, 0.9999, -0.008352, 0.01165, 0.9999, -0.01209, -0.0001473, 1.0, -0.0008995, -8.854e-05, 0.9999, -0.01608, -0.005542, 0.9999, -0.01534, -0.00331, 1.0, -0.003223, 0.0, 1.0, 0.0, 0.0009937, 1.0, -0.0009838, 0.00118, 1.0, -0.001168, 0.0, 1.0, 0.0, 0.0, 1.0, 0.0, 0.0, 1.0, 0.0, 0.0, 1.0, 0.0, 0.0, 1.0, 0.0, 0.002018, 0.9893, 0.1458, 0.002533, 0.9979, 0.06438, -0.0001834, 0.9981, 0.06169, -0.0001609, 0.9902, 0.1399, 0.003605, 1.0, -0.002765, 0.01344, 0.9998, -0.01293, 0.01165, 0.9999, -0.01209, 0.008262, 0.9999, -0.01492, -0.2747, 0.9615, 0.008928, 0.0002996, 0.9998, 0.01882, 0.00169, 0.9998, 0.01883, -0.246, 0.9692, 0.01111, -0.5488, 0.836, -0.0002618, -0.2747, 0.9615, 0.008928, -0.246, 0.9692, 0.01111, -0.4851, 0.8745, -0.0002262, -0.6891, 0.7247, -0.0003411, -0.5488, 0.836, -0.0002618, -0.4851, 0.8745, -0.0002262, -0.6891, 0.7247, -0.0003411, 0.6891, 0.7247, -0.0003205, 0.4851, 0.8745, -0.000209, 0.5488, 0.836, -0.0002434, 0.6891, 0.7247, -0.0003205, 0.2758, 0.9612, 0.00964, 0.5488, 0.836, -0.0002434, 0.4851, 0.8745, -0.000209, 0.2472, 0.9689, 0.012, 0.0002996, 0.9998, 0.01882, 0.2758, 0.9612, 0.00964, 0.2472, 0.9689, 0.012, 0.00169, 0.9998, 0.01883, -4.556e-08, 0.7875, 0.6163, -3.113e-08, 0.7875, 0.6163, -3.113e-08, 0.7875, 0.6163, -3.683e-08, 0.7875, 0.6163, -6.896e-08, 0.7875, 0.6163, -4.556e-08, 0.7875, 0.6163, -3.683e-08, 0.7875, 0.6163, -5.733e-08, 0.7875, 0.6163, 0.003605, 1.0, -0.002765, 0.008262, 0.9999, -0.01492, -8.854e-05, 0.9999, -0.01608, -0.0001473, 1.0, -0.0008995, 0.002533, 0.9979, 0.06438, 0.003605, 1.0, -0.002765, -0.0001473, 1.0, -0.0008995, -0.0001834, 0.9981, 0.06169, -6.296e-07, 0.8716, 0.4902, -6.896e-08, 0.7875, 0.6163, -5.733e-08, 0.7875, 0.6163, 1.065e-05, 0.8192, 0.5736, 6.666e-08, 0.7875, 0.6163, 4.405e-08, 0.7875, 0.6163, 5.412e-08, 0.7875, 0.6163, 7.814e-08, 0.7875, 0.6163, 4.405e-08, 0.7875, 0.6163, 3.747e-08, 0.7875, 0.6163, 3.747e-08, 0.7875, 0.6163, 5.412e-08, 0.7875, 0.6163, -0.008541, 0.9999, -0.01355, -0.006508, 0.9999, -0.01128, -0.00676, 0.9999, -0.01163, -0.009099, 0.9999, -0.01406, 0.0009099, 0.9556, 0.2947, 0.002018, 0.9893, 0.1458, -0.0001609, 0.9902, 0.1399, -6.995e-05, 0.9639, 0.2663, 1.065e-05, 0.8192, 0.5736, 0.0001833, 0.9021, 0.4316, -1.481e-05, 0.9109, 0.4126, -6.296e-07, 0.8716, 0.4902, -6.296e-07, 0.8716, 0.4902, -1.481e-05, 0.9109, 0.4126, -0.0002024, 0.9021, 0.4315, -1.097e-05, 0.8192, 0.5735, -6.995e-05, 0.9639, 0.2663, -0.0001609, 0.9902, 0.1399, -0.002311, 0.9893, 0.1457, -0.001028, 0.9556, 0.2948, -6.995e-05, 0.9639, 0.2663, -1.481e-05, 0.9109, 0.4126, 0.0001833, 0.9021, 0.4316, 0.0009099, 0.9556, 0.2947, -0.001028, 0.9556, 0.2948, -0.0002024, 0.9021, 0.4315, -1.481e-05, 0.9109, 0.4126, -6.995e-05, 0.9639, 0.2663, -0.0001609, 0.9902, 0.1399, -0.0001834, 0.9981, 0.06169, -0.002921, 0.9979, 0.06437, -0.002311, 0.9893, 0.1457, -0.005542, 0.9999, -0.01534, -0.008541, 0.9999, -0.01355, -0.009099, 0.9999, -0.01406, -0.00331, 1.0, -0.003223, 0.0, 0.0, -1.0, 0.0, 0.0, -1.0, -3.616e-10, 0.0, -1.0, 0.0, 0.0, -1.0, 0.0, 0.0, 1.0, 0.0, 0.0, 1.0, 0.0, 0.0, 1.0, 0.0, 0.0, 1.0, 0.0, 0.0, -1.0, 2.771e-08, 0.0, -1.0, 1.026e-08, 0.0, -1.0, -2.017e-10, 0.0, -1.0, 0.0, 0.0, -1.0, 0.0, 0.0, -1.0, -3.614e-10, 0.0, -1.0, 0.0, 0.0, -1.0, 1.534e-08, 0.0, -1.0, 0.0, 0.0, -1.0, -1.14e-09, 0.0, -1.0, 1.665e-08, 0.0, -1.0, 0.0, 0.0, 1.0, 0.0, 0.0, 1.0, 0.0, 0.0, 1.0, 0.0, 0.0, 1.0, 0.0, 0.0, -1.0, 0.0, 0.0, -1.0, 0.0, 0.0, -1.0, -8.549e-10, 0.0, -1.0, 0.0, 0.0, -1.0, 0.0, 0.0, -1.0, 0.0, 0.0, -1.0, 7.588e-10, 0.0, -1.0, 4.064e-09, 0.0, -1.0, -5.235e-16, 0.0, -1.0, 0.0, 0.0, -1.0, 2.21e-09, 0.0, -1.0, 2.771e-08, 0.0, -1.0, -1.632e-08, 0.0, -1.0, 7.32e-09, 0.0, -1.0, 1.026e-08, 0.0, -1.0, -1.556e-08, 0.0, -1.0, 0.0, 0.0, -1.0, 2.001e-09, 0.0, -1.0, -1.665e-08, 0.0, -1.0, -5.235e-16, 0.0, -1.0, -2.771e-08, 0.0, -1.0, -1.026e-08, 0.0, -1.0, 0.0, 0.0, -1.0, 0.0, 0.0, 1.0, 0.0, 0.0, 1.0, 0.0, 0.0, 1.0, 0.0, 0.0, 1.0, 1.632e-08, 0.0, -1.0, 1.534e-08, 0.0, -1.0, 1.665e-08, 0.0, -1.0, -7.419e-09, 0.0, -1.0, 0.0, 0.0, 1.0, 0.0, 0.0, 1.0, 0.0, 0.0, 1.0, 0.0, 0.0, 1.0, -1.632e-08, 0.0, -1.0, -1.556e-08, 0.0, -1.0, -1.665e-08, 0.0, -1.0, 7.32e-09, 0.0, -1.0, -2.017e-10, 0.0, -1.0, 1.026e-08, 0.0, -1.0, 6.266e-10, 0.0, -1.0, 6.266e-10, 0.0, -1.0, 2.21e-09, 0.0, -1.0, 0.0, 0.0, -1.0, -1.665e-08, 0.0, -1.0, 2.001e-09, 0.0, -1.0, 7.32e-09, 0.0, -1.0, 2.001e-09, 0.0, -1.0, 6.266e-10, 0.0, -1.0, 7.32e-09, 0.0, -1.0, 6.266e-10, 0.0, -1.0, -9.389e-10, 0.0, -1.0, -2.017e-10, 0.0, -1.0, -9.389e-10, 0.0, -1.0, -8.549e-10, 0.0, -1.0, -3.614e-10, 0.0, -1.0, -3.281e-09, 0.0, -1.0, -9.389e-10, 0.0, -1.0, -3.614e-10, 0.0, -1.0, -8.549e-10, 0.0, -1.0, 0.0, 0.0, -1.0, -3.614e-10, 0.0, -1.0, 1.026e-08, 0.0, -1.0, 7.32e-09, 0.0, -1.0, 6.266e-10, 0.0, -1.0, -9.389e-10, 0.0, -1.0, -3.281e-09, 0.0, -1.0, -2.017e-10, 0.0, -1.0, 6.266e-10, 0.0, -1.0, 7.588e-10, 0.0, -1.0, -3.616e-10, 0.0, -1.0, 7.588e-10, 0.0, -1.0, 0.0, 0.0, -1.0, -3.616e-10, 0.0, -1.0, -1.14e-09, 0.0, -1.0, -9.389e-10, 0.0, -1.0, -7.419e-09, 0.0, -1.0, -9.389e-10, 0.0, -1.0, 6.266e-10, 0.0, -1.0, 0.0, 0.0, -1.0, -1.026e-08, 0.0, -1.0, -9.389e-10, 0.0, -1.0, 0.0, 0.0, -1.0, -7.419e-09, 0.0, -1.0, 1.665e-08, 0.0, -1.0, -1.14e-09, 0.0, -1.0, -1.026e-08, 0.0, -1.0, -7.419e-09, 0.0, -1.0, -9.389e-10, 0.0, -1.0, 6.266e-10, 0.0, -1.0, -3.616e-10, 0.0, -1.0, 2.21e-09, 0.0, -1.0, -2.771e-08, 0.0, -1.0, 1.632e-08, 0.0, -1.0, -7.419e-09, 0.0, -1.0, -1.026e-08, 0.0, -1.0, -4.064e-09, 0.0, -1.0, 0.0, 0.0, -1.0, -2.017e-10, 0.0, -1.0, -3.281e-09, 0.0, -1.0])] * 3)])

# ---- objects
ob_anvil = bpy.data.objects.new('Anvil', me_cube_025)
ob_anvil_1 = bpy.data.objects.new('anvil', None)

# ---- transforms, parenting, visibility, modifiers, constraints
ob_anvil.parent = ob_anvil_1
ob_anvil.location = (0.0, 0.0, 0.0)
ob_anvil.rotation_euler = (-1.629e-07, 0.0, 0.0)
ob_anvil.color = (0.8, 0.8, 0.8, 1.0)
ob_anvil_1.location = (0.0, 0.0, 0.0)
ob_anvil_1.empty_display_size = 0.5

# ---- collection membership
scene.collection.objects.link(ob_anvil)
scene.collection.objects.link(ob_anvil_1)

# ---- scene / render settings (as saved in the file)
scene.frame_start = 1; scene.frame_end = 250; scene.frame_set(1)
scene.render.engine = 'BLENDER_EEVEE_NEXT'
scene.render.bake_bias = 0.0
scene.render.bake_samples = 0
scene.cycles.sampling_pattern = 'TABULATED_SOBOL'
scene.eevee.use_volume_custom_range = False
bpy.context.view_layer.update()

# ---- added for rendering (the .blend has no active camera and no usable light): camera, sun + grey world if the file has none
cam_auto = bpy.data.cameras.new('AutoCamera')
cam_auto.lens = 50.0
cam_auto.sensor_width = 36.0
cam_auto.clip_end = 1000.0
ob_auto_camera = bpy.data.objects.new('AutoCamera', cam_auto)
scene.collection.objects.link(ob_auto_camera)
ob_auto_camera.location = (1.2463, -1.42193, 1.22865)
ob_auto_camera.rotation_euler = (1.09748, -7.21219e-08, 0.694738)
scene.camera = ob_auto_camera
light_auto_sun = bpy.data.lights.new('AutoSun', 'SUN')
light_auto_sun.energy = 3.0
light_auto_sun.angle = 0.0523599
ob_auto_sun = bpy.data.objects.new('AutoSun', light_auto_sun)
scene.collection.objects.link(ob_auto_sun)
ob_auto_sun.rotation_euler = (0.872665, 0.174533, 0.523599)
if scene.world is None:
    world_auto = bpy.data.worlds.new('AutoWorld')
    world_auto.color = (0.3, 0.3, 0.3)
    scene.world = world_auto
bpy.context.view_layer.update()
